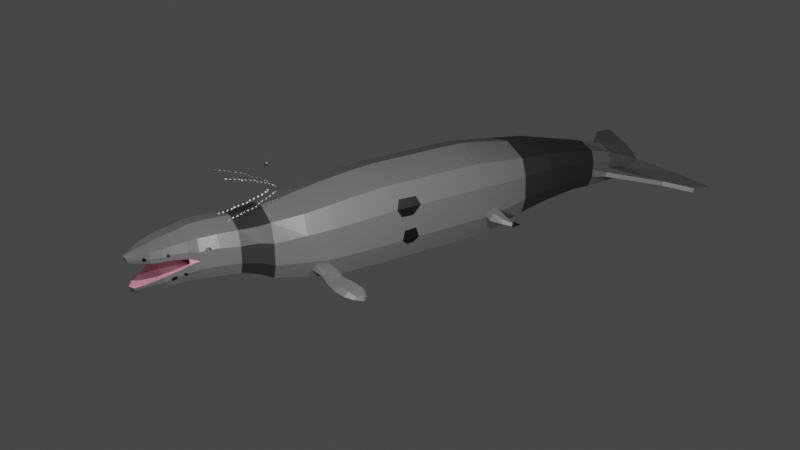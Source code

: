 # Source: Where_is_the_texture_.blend  (saved by Blender 3.2.14; exported with 4.5.12 LTS)
import bpy
from mathutils import Matrix  # noqa: F401  (used for matrix-valued properties, if any)

bpy.ops.wm.read_factory_settings(use_empty=True)
scene = bpy.context.scene
scene.name = 'Scene'

# ---- collections
col_collection = bpy.data.collections.new('Collection'); scene.collection.children.link(col_collection)

# ---- materials (node trees are filled in below, after node groups)
mat_material = bpy.data.materials.new('Material')
mat_material.alpha_threshold = 0.0
mat_material.use_transparent_shadow = False
mat_material.line_color = (0.0, 0.0, 0.0, 1.0)
mat_material_001 = bpy.data.materials.new('Material.001')
mat_material_001.use_transparent_shadow = False
mat_material_002 = bpy.data.materials.new('Material.002')
mat_material_002.use_transparent_shadow = False
mat_material_005 = bpy.data.materials.new('Material.005')
mat_material_005.use_transparent_shadow = False
mat_material_003 = bpy.data.materials.new('Material.003')
mat_material_003.use_transparent_shadow = False
mat_material_004 = bpy.data.materials.new('Material.004')
mat_material_004.use_transparent_shadow = False

# ---- material node trees
mat_material.use_nodes = True; mat_material.node_tree.nodes.clear()
_N = mat_material.node_tree.nodes; _L = mat_material.node_tree.links
n0 = _N.new('ShaderNodeOutputMaterial'); n0.name = 'Material Output'; n0.location = (300, 300)
n1 = _N.new('ShaderNodeBsdfPrincipled'); n1.name = 'Principled BSDF'; n1.location = (10, 300)
n1.distribution = 'GGX'
n1.subsurface_method = 'RANDOM_WALK_SKIN'
n1.inputs[0].default_value = (0.1055, 0.1055, 0.1055, 1.0)
n1.inputs[2].default_value = 0.4
n1.inputs[3].default_value = 1.45
n1.inputs[27].default_value = (0.0, 0.0, 0.0, 1.0)
n1.inputs[28].default_value = 1.0
_L.new(n1.outputs[0], n0.inputs[0])
n0.is_active_output = True
mat_material_001.use_nodes = True; mat_material_001.node_tree.nodes.clear()
_N = mat_material_001.node_tree.nodes; _L = mat_material_001.node_tree.links
n0 = _N.new('ShaderNodeBsdfPrincipled'); n0.name = 'Principled BSDF'; n0.location = (10, 300)
n0.distribution = 'GGX'
n0.subsurface_method = 'RANDOM_WALK_SKIN'
n0.inputs[0].default_value = (0.0, 0.0, 0.0, 1.0)
n0.inputs[3].default_value = 1.45
n0.inputs[27].default_value = (0.0, 0.0, 0.0, 1.0)
n0.inputs[28].default_value = 1.0
n1 = _N.new('ShaderNodeOutputMaterial'); n1.name = 'Material Output'; n1.location = (300, 300)
_L.new(n0.outputs[0], n1.inputs[0])
n1.is_active_output = True
mat_material_002.use_nodes = True; mat_material_002.node_tree.nodes.clear()
_N = mat_material_002.node_tree.nodes; _L = mat_material_002.node_tree.links
n0 = _N.new('ShaderNodeBsdfPrincipled'); n0.name = 'Principled BSDF'; n0.location = (10, 300)
n0.distribution = 'GGX'
n0.subsurface_method = 'RANDOM_WALK_SKIN'
n0.inputs[0].default_value = (0.5717, 0.2196, 0.2989, 1.0)
n0.inputs[3].default_value = 1.45
n0.inputs[27].default_value = (0.0, 0.0, 0.0, 1.0)
n0.inputs[28].default_value = 1.0
n1 = _N.new('ShaderNodeOutputMaterial'); n1.name = 'Material Output'; n1.location = (300, 300)
_L.new(n0.outputs[0], n1.inputs[0])
n1.is_active_output = True
mat_material_005.use_nodes = True; mat_material_005.node_tree.nodes.clear()
_N = mat_material_005.node_tree.nodes; _L = mat_material_005.node_tree.links
n0 = _N.new('ShaderNodeBsdfPrincipled'); n0.name = 'Principled BSDF'; n0.location = (10, 300)
n0.distribution = 'GGX'
n0.subsurface_method = 'RANDOM_WALK_SKIN'
n0.inputs[0].default_value = (0.01718, 0.01718, 0.01718, 1.0)
n0.inputs[3].default_value = 1.45
n0.inputs[27].default_value = (0.0, 0.0, 0.0, 1.0)
n0.inputs[28].default_value = 1.0
n1 = _N.new('ShaderNodeOutputMaterial'); n1.name = 'Material Output'; n1.location = (300, 300)
_L.new(n0.outputs[0], n1.inputs[0])
n1.is_active_output = True
mat_material_003.use_nodes = True; mat_material_003.node_tree.nodes.clear()
_N = mat_material_003.node_tree.nodes; _L = mat_material_003.node_tree.links
n0 = _N.new('ShaderNodeBsdfPrincipled'); n0.name = 'Principled BSDF'; n0.location = (10, 300)
n0.distribution = 'GGX'
n0.subsurface_method = 'RANDOM_WALK_SKIN'
n0.inputs[0].default_value = (0.0, 0.0, 0.0, 1.0)
n0.inputs[3].default_value = 1.45
n0.inputs[27].default_value = (0.0, 0.0, 0.0, 1.0)
n0.inputs[28].default_value = 1.0
n1 = _N.new('ShaderNodeOutputMaterial'); n1.name = 'Material Output'; n1.location = (300, 300)
_L.new(n0.outputs[0], n1.inputs[0])
n1.is_active_output = True
mat_material_004.use_nodes = True; mat_material_004.node_tree.nodes.clear()
_N = mat_material_004.node_tree.nodes; _L = mat_material_004.node_tree.links
n0 = _N.new('ShaderNodeBsdfPrincipled'); n0.name = 'Principled BSDF'; n0.location = (10, 300)
n0.distribution = 'GGX'
n0.subsurface_method = 'RANDOM_WALK_SKIN'
n0.inputs[0].default_value = (1.0, 1.0, 1.0, 1.0)
n0.inputs[3].default_value = 1.45
n0.inputs[27].default_value = (0.0, 0.0, 0.0, 1.0)
n0.inputs[28].default_value = 1.0
n1 = _N.new('ShaderNodeOutputMaterial'); n1.name = 'Material Output'; n1.location = (300, 300)
_L.new(n0.outputs[0], n1.inputs[0])
n1.is_active_output = True

# ---- world
world_world = bpy.data.worlds.new('World'); scene.world = world_world
world_world.use_nodes = True; world_world.node_tree.nodes.clear()
_N = world_world.node_tree.nodes; _L = world_world.node_tree.links
n0 = _N.new('ShaderNodeOutputWorld'); n0.name = 'World Output'; n0.location = (300, 300)
n1 = _N.new('ShaderNodeBackground'); n1.name = 'Background'; n1.location = (10, 300)
n1.inputs[0].default_value = (0.05088, 0.05088, 0.05088, 1.0)
_L.new(n1.outputs[0], n0.inputs[0])
n0.is_active_output = True
world_world.color = (0.05088, 0.05088, 0.05088)
world_world.use_sun_shadow = False
world_world.sun_shadow_jitter_overblur = 0.0

# ---- cameras
cam_camera = bpy.data.cameras.new('Camera')
cam_camera.clip_end = 100.0
cam_camera.ortho_scale = 7.314

# ---- lights
light_light = bpy.data.lights.new('Light', 'POINT')
light_light.transmission_factor = 0.0
light_light.energy = 1000.0
light_light.shadow_soft_size = 0.1
light_light.shadow_maximum_resolution = 0.006
light_light.use_absolute_resolution = True
light_light_001 = bpy.data.lights.new('Light.001', 'POINT')
light_light_001.transmission_factor = 0.0
light_light_001.energy = 1000.0
light_light_001.shadow_soft_size = 0.1
light_light_001.shadow_maximum_resolution = 0.006
light_light_001.use_absolute_resolution = True
light_light_002 = bpy.data.lights.new('Light.002', 'POINT')
light_light_002.transmission_factor = 0.0
light_light_002.energy = 1000.0
light_light_002.shadow_soft_size = 0.1
light_light_002.shadow_maximum_resolution = 0.006
light_light_002.use_absolute_resolution = True

# ---- meshes
me_cube = bpy.data.meshes.new('Cube')
me_cube.from_pydata([(0.4986, -2.418, 0.5638), (0.4986, -2.418, -0.5323), (0.4015, -2.918, 0.4879), (0.4015, -2.914, -0.4738), (0.6164, -2.418, 0.2464), (0.6164, -2.418, -0.2149), (0.5, -2.914, 0.177), (0.5, -2.914, -0.2085), (0.0, -2.418, -0.6762), (0.0, -2.918, 0.6082), (0.0, -2.914, -0.5941), (0.0, -2.418, 0.7077), (0.5187, -1.431, -0.6049), (0.5187, -1.483, 0.6994), (0.5129, -1.945, 0.6362), (0.5129, -1.945, -0.6047), (0.6463, -1.945, 0.2769), (0.6463, -1.945, -0.2454), (0.0, -1.945, -0.7677), (0.0, -1.945, 0.7992), (0.5215, -0.9726, -0.5891), (0.5215, -1.025, 0.7482), (0.659, -1.468, 0.3217), (0.659, -1.446, -0.2272), (0.0, -1.425, -0.7762), (0.0, -1.49, 0.8707), (0.5208, -0.3358, -0.5625), (0.5208, -0.3884, 0.7658), (0.6654, -1.01, 0.361), (0.6654, -0.9879, -0.2018), (0.0, -0.9656, -0.7647), (0.0, -1.032, 0.9238), (0.5202, 0.2384, -0.5363), (0.5202, 0.1861, 0.7851), (0.6637, -0.3732, 0.3812), (0.6637, -0.3511, -0.1779), (0.0, -0.3289, -0.7369), (0.0, -0.3953, 0.9403), (0.5186, 0.6625, -0.5101), (0.5186, 0.6109, 0.7925), (0.6624, 0.2013, 0.4025), (0.6624, 0.2233, -0.1537), (0.0, 0.2453, -0.7098), (0.0, 0.1793, 0.9586), (0.6587, 0.6258, 0.4153), (0.6587, 0.6475, -0.1329), (0.0, 0.6692, -0.6811), (0.0, 0.6041, 0.9635), (0.491, 1.518, -0.2931), (0.491, 1.478, 0.7061), (0.5087, 1.079, -0.4365), (0.5087, 1.032, 0.7521), (0.6366, 1.046, 0.4079), (0.6366, 1.066, -0.09234), (0.0, 1.085, -0.5926), (0.0, 1.026, 0.9082), (0.4344, 2.05, -0.2047), (0.4394, 2.016, 0.658), (0.5986, 1.49, 0.4167), (0.5986, 1.506, -0.003774), (0.0, 1.523, -0.4243), (0.0, 1.473, 0.8373), (0.3266, 2.658, -0.1833), (0.3308, 2.629, 0.5377), (0.5298, 2.04, 0.4082), (0.5276, 2.054, 0.04515), (0.0, 2.008, -0.3179), (0.0, 1.965, 0.7713), (0.2765, 3.023, -0.2129), (0.2727, 3.049, 0.4516), (0.4063, 2.649, 0.3289), (0.4046, 2.661, 0.02548), (0.0, 2.617, -0.278), (0.0, 2.581, 0.6324), (0.2026, 3.421, -0.241), (0.1966, 3.461, 0.3287), (0.3445, 3.052, 0.2592), (0.3461, 3.041, -0.02045), (0.0, 2.975, -0.3001), (0.0, 3.007, 0.5389), (0.09475, 3.766, -0.2762), (0.09022, 3.836, 0.148), (0.2591, 3.459, 0.1638), (0.2616, 3.442, -0.07603), (0.0, 3.415, -0.3158), (0.0, 3.466, 0.4035), (0.0, 4.277, -0.05883), (0.1372, 3.822, 0.02459), (0.1392, 3.793, -0.1539), (0.0, 3.756, -0.3318), (0.0, 3.844, 0.2038), (0.0, -3.42, -0.364), (0.0, -3.123, -0.4733), (0.0, -3.123, 0.5694), (0.4729, -3.123, -0.1257), (0.4729, -3.123, 0.2219), (0.3841, -3.123, -0.3649), (0.3841, -3.123, 0.461), (0.0, -3.424, 0.5513), (0.4322, -3.42, -0.07108), (0.4322, -3.42, 0.2219), (0.3574, -3.42, -0.2726), (0.3574, -3.424, 0.4599), (0.0, -3.749, -0.3287), (0.0, -3.749, 0.5672), (0.4382, -3.749, -0.03003), (0.4382, -3.749, 0.2686), (0.3619, -3.749, -0.2355), (0.3619, -3.749, 0.4741), (0.0, -4.057, -0.3032), (0.0, -4.057, 0.5576), (0.4297, -4.057, -0.01627), (0.4297, -4.057, 0.2707), (0.3564, -4.057, -0.2137), (0.3564, -4.057, 0.4681), (0.6164, -2.418, 0.01575), (0.5, -2.914, -0.01575), (0.6463, -1.945, 0.01575), (0.659, -1.457, 0.04725), (0.6654, -0.999, 0.07958), (0.6637, -0.3621, 0.1017), (0.6624, 0.2123, 0.1244), (0.6587, 0.6367, 0.1412), (0.6366, 1.056, 0.1578), (0.5986, 1.498, 0.2065), (0.5287, 2.047, 0.2267), (0.4055, 2.655, 0.1772), (0.3453, 3.047, 0.1194), (0.2603, 3.45, 0.04386), (0.1382, 3.808, -0.06468), (0.4729, -3.123, 0.04806), (0.4322, -3.42, 0.0754), (0.4382, -3.749, 0.1193), (0.0, -4.057, 0.1272), (0.4297, -4.057, 0.1272), (0.0, -5.061, -0.3138), (0.0, -4.173, -0.296), (0.4009, -4.2, -0.04699), (0.3369, -4.182, -0.2183), (0.0, -4.213, 0.07754), (0.4009, -4.213, 0.07754), (0.0, -4.323, -0.2921), (0.3595, -4.344, -0.09192), (0.308, -4.329, -0.2297), (0.0, -4.355, 0.008175), (0.3595, -4.355, 0.008175), (0.0, -4.565, -0.3145), (0.329, -4.583, -0.1467), (0.2859, -4.571, -0.2622), (0.0, -4.592, -0.06283), (0.329, -4.592, -0.06283), (0.0, -4.823, -0.3508), (0.2027, -4.835, -0.2333), (0.1725, -4.827, -0.3141), (0.0, -4.833, -0.1877), (0.2027, -4.833, -0.1877), (0.0, -5.057, -0.3565), (0.1111, -5.002, -0.305), (0.1002, -4.999, -0.3344), (0.0, -5.064, -0.2683), (0.1111, -5.004, -0.2595), (0.0, -5.095, 0.2), (0.0, -4.208, 0.5152), (0.3838, -4.208, 0.2879), (0.3258, -4.208, 0.4443), (0.0, -4.208, 0.1743), (0.3838, -4.208, 0.1743), (0.0, -4.29, 0.4912), (0.3693, -4.29, 0.2842), (0.3164, -4.29, 0.4266), (0.0, -4.29, 0.1808), (0.3693, -4.29, 0.1808), (0.0, -4.433, 0.4649), (0.3438, -4.433, 0.2852), (0.2979, -4.433, 0.4088), (0.0, -4.433, 0.1953), (0.3438, -4.433, 0.1953), (0.0, -4.557, 0.4277), (0.3225, -4.577, 0.2685), (0.2813, -4.576, 0.378), (0.0, -4.553, 0.189), (0.3226, -4.576, 0.189), (0.0, -4.737, 0.38), (0.2806, -4.756, 0.2464), (0.246, -4.754, 0.3383), (0.0, -4.734, 0.1795), (0.2807, -4.755, 0.1795), (0.0, -4.912, 0.3212), (0.1562, -4.929, 0.2171), (0.1292, -4.928, 0.2888), (0.0, -4.909, 0.1651), (0.1563, -4.928, 0.1651), (0.0, -5.096, 0.2582), (0.0852, -5.054, 0.2), (0.07012, -5.053, 0.24), (0.0, -5.095, 0.1709), (0.08524, -5.054, 0.1709), (0.4037, 3.277, -0.03466), (0.4029, 3.303, 0.03927), (1.03, 4.038, -0.1094), (1.029, 4.064, -0.03544), (1.421, 4.395, -0.151), (1.42, 4.42, -0.07702), (1.159, 4.654, -0.1812), (1.158, 4.679, -0.1072), (0.6948, 4.546, -0.1686), (0.694, 4.572, -0.09467), (0.352, 4.422, -0.1542), (0.3512, 4.448, -0.08023), (1.449, 4.743, -0.1016), (1.45, 4.717, -0.1756), (1.225, 4.242, -0.05623), (1.225, 4.216, -0.1302), (0.4312, -3.975, 0.2799), (0.4342, -3.866, 0.2791), (0.4317, -3.959, 0.2423), (0.4347, -3.875, 0.2401), (0.42, -3.889, 0.3159), (0.418, -3.948, 0.3174), (0.3941, -3.936, 0.2719), (0.3951, -3.901, 0.2717), (0.3943, -3.931, 0.2596), (0.3952, -3.903, 0.2589), (0.3905, -3.908, 0.2836), (0.3898, -3.927, 0.2841), (0.5913, 0.2309, -0.345), (0.5922, -0.3434, -0.3702), (0.5935, -0.9802, -0.3954), (0.5796, -1.945, -0.4251), (0.5889, -1.439, -0.4161), (0.4507, -2.914, -0.3412), (0.5575, -2.418, -0.3736), (0.5887, 0.655, -0.3215), (0.5448, 1.512, -0.1484), (0.5727, 1.072, -0.2644), (0.481, 2.052, -0.07975), (0.3656, 2.659, -0.07891), (0.2321, 3.431, -0.1585), (0.3113, 3.032, -0.1167), (0.117, 3.78, -0.2151), (0.4285, -3.123, -0.2453), (0.3948, -3.42, -0.1719), (0.4001, -3.749, -0.1328), (0.3931, -4.057, -0.115), (0.3689, -4.191, -0.1327), (0.3337, -4.337, -0.1608), (0.3074, -4.577, -0.2044), (0.1876, -4.831, -0.2737), (0.0, -5.059, -0.3352), (0.1056, -5.0, -0.3197), (0.5604, -2.356, -0.3803), (0.5761, -2.021, -0.4168), (0.6096, -2.081, -0.3125), (0.5977, -2.288, -0.296), (0.5356, -2.313, -0.4572), (0.5411, -2.117, -0.4883), (0.8524, -2.285, -0.3883), (0.8011, -1.965, -0.4007), (0.818, -2.023, -0.3397), (0.8492, -2.221, -0.3357), (0.8402, -2.244, -0.4332), (0.8094, -2.057, -0.4463), (0.6395, 1.011, -0.09766), (0.6539, 0.7382, -0.1241), (0.6428, 0.9453, 0.0003265), (0.6509, 0.7915, -0.007), (0.6154, 0.8079, -0.2121), (0.6088, 0.9581, -0.1938), (1.02, -2.29, -0.4202), (0.9689, -1.97, -0.4326), (0.9858, -2.028, -0.3717), (1.017, -2.226, -0.3677), (1.008, -2.249, -0.4652), (0.9772, -2.062, -0.4783), (1.271, -2.267, -0.4315), (1.206, -1.86, -0.4472), (1.227, -1.934, -0.3697), (1.267, -2.185, -0.3646), (1.255, -2.215, -0.4886), (1.216, -1.977, -0.5053), (1.454, -2.205, -0.44), (1.391, -1.81, -0.4552), (1.412, -1.882, -0.3801), (1.45, -2.125, -0.3752), (1.439, -2.154, -0.4953), (1.401, -1.923, -0.5115), (1.588, -2.114, -0.4474), (1.548, -1.863, -0.4571), (1.561, -1.908, -0.4094), (1.586, -2.063, -0.4063), (1.579, -2.081, -0.4826), (1.554, -1.935, -0.4929), (1.683, -1.976, -0.4544), (0.7457, 1.006, -0.1296), (0.7601, 0.7334, -0.1561), (0.749, 0.9405, -0.03163), (0.7571, 0.7867, -0.03896), (0.7215, 0.8032, -0.2441), (0.715, 0.9534, -0.2258), (0.8562, 1.029, -0.1646), (0.9103, 0.874, -0.1805), (0.8691, 0.9916, -0.1058), (0.8996, 0.9042, -0.1102), (0.8764, 0.9078, -0.2334), (0.8473, 0.9933, -0.2224), (0.9303, 1.088, -0.198), (1.006, 1.008, -0.2086), (0.9484, 1.069, -0.1585), (0.9911, 1.024, -0.1614), (0.9759, 1.02, -0.2441), (0.9346, 1.064, -0.2367), (1.015, 1.172, -0.2109), (0.2479, -4.801, 0.2387), (0.2017, -4.866, 0.2278), (0.2204, -4.824, 0.2639), (0.1988, -4.853, 0.2602), (0.2099, -4.854, 0.205), (0.2354, -4.818, 0.2099), (0.3379, -4.473, 0.2806), (0.3297, -4.529, 0.2741), (0.3201, -4.517, 0.3049), (0.324, -4.495, 0.3058), (0.3375, -4.476, 0.259), (0.3325, -4.51, 0.2457), (0.3881, -4.245, -0.06088), (0.3715, -4.302, -0.0789), (0.3796, -4.278, -0.03906), (0.3689, -4.314, -0.05585), (0.3668, -4.273, -0.1032), (0.3838, -4.232, -0.07722), (0.3532, -4.393, -0.1031), (0.3398, -4.498, -0.1273), (0.3437, -4.471, -0.0879), (0.3508, -4.415, -0.07875), (0.339, -4.416, -0.1383), (0.3303, -4.474, -0.1551), (0.6641, -0.4988, 0.3772), (0.6652, -0.9142, 0.364), (0.6108, -0.5641, 0.5191), (0.608, -0.8649, 0.5191), (0.665, -0.8375, 0.2238), (0.6644, -0.6297, 0.2183), (0.665, -0.8201, -0.1955), (0.6642, -0.5271, -0.1845), (0.6263, -0.7336, -0.2958), (0.6263, -0.6078, -0.2903), (0.6643, -0.5805, -0.01138), (0.6648, -0.7774, -0.02779)], [], [(8, 1, 3, 10), (4, 0, 2, 6), (153, 247, 249, 158), (0, 4, 16, 14), (1, 8, 18, 15), (231, 5, 7, 230), (115, 4, 6, 116), (116, 6, 95, 130), (2, 9, 93, 97), (6, 2, 97, 95), (0, 11, 9, 2), (15, 18, 24, 12), (19, 14, 13, 25), (117, 17, 23, 118), (115, 5, 17, 117), (11, 0, 14, 19), (12, 24, 30, 20), (25, 13, 21, 31), (118, 23, 29, 119), (14, 16, 22, 13), (228, 15, 12, 229), (21, 28, 337, 339, 338, 336, 34, 27), (20, 30, 36, 26), (119, 29, 342, 347, 346, 343, 35, 120), (13, 22, 28, 21), (229, 12, 20, 227), (27, 34, 40, 33), (26, 36, 42, 32), (120, 35, 41, 121), (31, 21, 27, 37), (227, 20, 26, 226), (32, 42, 46, 38), (43, 33, 39, 47), (121, 41, 45, 122), (37, 27, 33, 43), (226, 26, 32, 225), (232, 38, 50, 234), (39, 44, 52, 51), (38, 46, 54, 50), (33, 40, 44, 39), (225, 32, 38, 232), (123, 53, 59, 124), (234, 50, 48, 233), (51, 52, 58, 49), (122, 45, 263, 265, 264, 262, 53, 123), (47, 39, 51, 55), (61, 49, 57, 67), (124, 59, 65, 125), (49, 58, 64, 57), (55, 51, 49, 61), (50, 54, 60, 48), (125, 65, 71, 126), (235, 56, 62, 236), (57, 64, 70, 63), (48, 60, 66, 56), (233, 48, 56, 235), (126, 71, 77, 127), (236, 62, 68, 238), (63, 70, 76, 69), (67, 57, 63, 73), (56, 66, 72, 62), (238, 68, 74, 237), (69, 76, 82, 75), (73, 63, 69, 79), (62, 72, 78, 68), (200, 129, 128, 198), (237, 74, 80, 239), (75, 82, 87, 81), (79, 69, 75, 85), (68, 78, 84, 74), (87, 129, 86), (88, 239, 80, 86), (81, 87, 86), (85, 75, 81, 90), (74, 84, 89, 80), (10, 3, 96, 92), (97, 93, 98, 102), (95, 97, 102, 100), (90, 81, 86), (80, 89, 86), (240, 94, 99, 241), (230, 7, 94, 240), (241, 99, 105, 242), (131, 100, 106, 132), (91, 101, 107, 103), (92, 96, 101, 91), (130, 95, 100, 131), (103, 107, 113, 109), (108, 104, 110, 114), (106, 108, 217, 214), (100, 102, 108, 106), (102, 98, 104, 108), (133, 134, 166, 165), (111, 134, 140, 137), (114, 110, 162, 164), (132, 216, 215, 134), (242, 105, 111, 243), (105, 132, 134, 111), (109, 113, 138, 136), (94, 130, 131, 99), (99, 131, 132, 105), (82, 128, 129, 87), (76, 127, 128, 82), (70, 126, 127, 76), (64, 125, 126, 70), (58, 124, 125, 64), (44, 122, 123, 52), (52, 123, 124, 58), (40, 121, 122, 44), (34, 120, 121, 40), (28, 119, 120, 34, 336, 341, 340, 337), (22, 118, 119, 28), (16, 117, 118, 22), (7, 116, 130, 94), (5, 115, 116, 7), (231, 1, 15, 228, 251, 255, 254, 250), (137, 140, 145, 142, 325, 327, 326, 324), (244, 137, 324, 329, 328, 325, 142, 245), (243, 111, 137, 244), (134, 133, 139, 140), (142, 145, 150, 147, 331, 332, 333, 330), (245, 142, 330, 334, 335, 331, 147, 246), (140, 139, 144, 145), (136, 138, 143, 141), (246, 147, 152, 247), (146, 148, 153, 151), (145, 144, 149, 150), (141, 143, 148, 146), (151, 153, 158, 156), (155, 154, 159, 160), (147, 150, 155, 152), (150, 149, 154, 155), (249, 157, 135, 248), (157, 160, 159, 135), (247, 152, 157, 249), (152, 155, 160, 157), (163, 164, 169, 168), (166, 163, 168, 171), (134, 112, 163, 166), (112, 114, 164, 163), (168, 169, 174, 173), (171, 168, 173, 176), (165, 166, 171, 170), (164, 162, 167, 169), (173, 174, 179, 178, 319, 320, 321, 318), (176, 173, 318, 322, 323, 319, 178, 181), (170, 171, 176, 175), (169, 167, 172, 174), (181, 178, 183, 186), (179, 177, 182, 184), (175, 176, 181, 180), (174, 172, 177, 179), (186, 183, 312, 317, 316, 313, 188, 191), (184, 182, 187, 189), (178, 179, 184, 183), (180, 181, 186, 185), (189, 187, 192, 194), (190, 191, 196, 195), (183, 184, 189, 188, 313, 315, 314, 312), (185, 186, 191, 190), (193, 194, 192, 161), (196, 193, 161, 195), (191, 188, 193, 196), (188, 189, 194, 193), (77, 127, 198, 197), (197, 198, 200, 199), (212, 211, 202, 201), (210, 209, 204, 203), (203, 204, 206, 205), (205, 206, 208, 207), (207, 208, 86), (128, 198, 127), (201, 202, 209, 210), (199, 200, 211, 212), (204, 211, 200, 206), (211, 204, 209, 202), (129, 200, 206, 208), (208, 129, 86), (77, 83, 197), (83, 88, 199, 197), (88, 86, 207), (205, 207, 88, 199), (212, 203, 205, 199), (210, 203, 212, 201), (219, 221, 222, 220), (216, 214, 220, 222), (217, 218, 224, 223), (218, 114, 112, 213), (217, 108, 114, 218), (216, 132, 106, 214), (134, 215, 213, 112), (220, 223, 224, 219), (213, 215, 221, 219), (218, 213, 219, 224), (214, 217, 223, 220), (215, 216, 222, 221), (5, 231, 250, 253, 252, 251, 228, 17), (138, 244, 245, 143), (113, 243, 244, 138), (143, 245, 246, 148), (148, 246, 247, 153), (158, 249, 248, 156), (4, 115, 117, 16), (107, 242, 243, 113), (101, 241, 242, 107), (3, 230, 240, 96), (96, 240, 241, 101), (83, 237, 239, 88), (77, 238, 237, 83), (71, 236, 238, 77), (59, 233, 235, 65), (65, 235, 236, 71), (53, 234, 233, 59), (41, 225, 232, 45), (45, 232, 234, 53, 262, 267, 266, 263), (35, 226, 225, 41), (29, 227, 226, 35, 343, 345, 344, 342), (23, 229, 227, 29), (17, 228, 229, 23), (1, 231, 230, 3), (253, 250, 256, 259), (254, 255, 261, 260), (251, 252, 258, 257), (255, 251, 257, 261), (250, 254, 260, 256), (252, 253, 259, 258), (259, 256, 268, 271), (261, 257, 269, 273), (265, 263, 294, 296), (267, 262, 293, 298), (258, 259, 271, 270), (260, 261, 273, 272), (264, 265, 296, 295), (266, 267, 298, 297), (257, 258, 270, 269), (256, 260, 272, 268), (262, 264, 295, 293), (263, 266, 297, 294), (268, 272, 278, 274), (273, 269, 275, 279), (277, 274, 280, 283), (278, 279, 285, 284), (270, 271, 277, 276), (272, 273, 279, 278), (271, 268, 274, 277), (269, 270, 276, 275), (280, 284, 290, 286), (285, 281, 287, 291), (275, 276, 282, 281), (279, 275, 281, 285), (274, 278, 284, 280), (276, 277, 283, 282), (289, 286, 292), (290, 291, 292), (282, 283, 289, 288), (284, 285, 291, 290), (283, 280, 286, 289), (281, 282, 288, 287), (287, 288, 292), (291, 287, 292), (286, 290, 292), (288, 289, 292), (298, 293, 299, 304), (293, 295, 301, 299), (302, 300, 306, 308), (303, 304, 310, 309), (294, 297, 303, 300), (295, 296, 302, 301), (297, 298, 304, 303), (296, 294, 300, 302), (307, 308, 311), (306, 309, 311), (299, 301, 307, 305), (304, 299, 305, 310), (300, 303, 309, 306), (301, 302, 308, 307), (309, 310, 311), (308, 306, 311), (305, 307, 311), (310, 305, 311), (312, 314, 315, 313), (313, 316, 317, 312), (318, 321, 320, 319), (319, 323, 322, 318), (324, 326, 327, 325), (325, 328, 329, 324), (330, 333, 332, 331), (331, 335, 334, 330), (336, 338, 339, 337), (337, 340, 341, 336), (342, 344, 345, 343), (343, 346, 347, 342), (140, 134, 166)])
me_cube.polygons.foreach_set('material_index', [0, 0, 0, 0, 0, 0, 0, 3, 3, 3, 0, 0, 0, 0, 0, 0, 0, 0, 0, 0, 0, 0, 0, 0, 0, 0, 0, 0, 0, 0, 0, 0, 0, 0, 0, 0, 0, 0, 0, 0, 0, 0, 0, 0, 0, 0, 3, 3, 3, 0, 0, 3, 3, 3, 3, 3, 3, 3, 3, 3, 3, 0, 0, 3, 3, 0, 0, 0, 0, 0, 0, 0, 0, 0, 0, 3, 3, 3, 0, 0, 3, 3, 0, 0, 0, 3, 3, 0, 0, 0, 0, 0, 2, 0, 0, 0, 0, 0, 0, 3, 0, 0, 0, 3, 3, 3, 0, 0, 0, 0, 0, 0, 0, 3, 0, 0, 0, 0, 0, 2, 0, 0, 2, 0, 0, 0, 2, 0, 0, 2, 0, 2, 0, 0, 0, 0, 0, 0, 0, 0, 0, 0, 2, 0, 0, 0, 2, 0, 0, 0, 2, 0, 0, 0, 0, 2, 0, 2, 0, 2, 0, 0, 0, 0, 0, 0, 0, 0, 0, 0, 0, 0, 0, 0, 0, 0, 0, 0, 0, 0, 0, 0, 0, 0, 0, 0, 0, 0, 0, 0, 0, 0, 0, 0, 0, 0, 0, 0, 0, 0, 0, 0, 0, 0, 0, 3, 3, 0, 0, 3, 3, 3, 0, 0, 0, 0, 0, 0, 0, 0, 0, 0, 0, 0, 0, 0, 0, 0, 0, 0, 0, 0, 0, 0, 0, 0, 0, 0, 0, 0, 0, 0, 0, 0, 0, 0, 0, 0, 0, 0, 0, 0, 0, 0, 0, 0, 0, 0, 0, 0, 0, 0, 0, 0, 0, 0, 0, 0, 0, 0, 1, 1, 0, 0, 0, 0, 1, 1, 1, 1, 1, 1, 1, 1, 1, 1, 1, 1, 1, 1, 1, 1, 2])
_uv = me_cube.uv_layers.new(name='UVMap')
_uv.uv.foreach_set('vector', [0.25, 0.5, 0.375, 0.5, 0.375, 0.75, 0.25, 0.75, 0.5417, 0.5, 0.625, 0.5, 0.625, 0.75, 0.5417, 0.75, 0.375, 0.75, 0.4167, 0.75, 0.4167, 0.75, 0.375, 0.75, 0.625, 0.5, 0.5417, 0.5, 0.5417, 0.5, 0.625, 0.5, 0.375, 0.5, 0.25, 0.5, 0.25, 0.5, 0.375, 0.5, 0.4167, 0.5, 0.4583, 0.5, 0.4583, 0.75, 0.4167, 0.75, 0.5, 0.5, 0.5417, 0.5, 0.5417, 0.75, 0.5, 0.75, 0.5, 0.75, 0.5417, 0.75, 0.5417, 0.75, 0.5, 0.75, 0.625, 0.75, 0.75, 0.75, 0.75, 0.75, 0.625, 0.75, 0.5417, 0.75, 0.625, 0.75, 0.625, 0.75, 0.5417, 0.75, 0.625, 0.5, 0.75, 0.5, 0.75, 0.75, 0.625, 0.75, 0.375, 0.5, 0.25, 0.5, 0.25, 0.5, 0.375, 0.5, 0.75, 0.5, 0.625, 0.5, 0.625, 0.5, 0.75, 0.5, 0.5, 0.5, 0.4583, 0.5, 0.4583, 0.5, 0.5, 0.5, 0.5, 0.5, 0.4583, 0.5, 0.4583, 0.5, 0.5, 0.5, 0.75, 0.5, 0.625, 0.5, 0.625, 0.5, 0.75, 0.5, 0.375, 0.5, 0.25, 0.5, 0.25, 0.5, 0.375, 0.5, 0.75, 0.5, 0.625, 0.5, 0.625, 0.5, 0.75, 0.5, 0.5, 0.5, 0.4583, 0.5, 0.4583, 0.5, 0.5, 0.5, 0.625, 0.5, 0.5417, 0.5, 0.5417, 0.5, 0.625, 0.5, 0.4167, 0.5, 0.375, 0.5, 0.375, 0.5, 0.4167, 0.5, 0.625, 0.5, 0.5417, 0.5, 0.5417, 0.5, 0.5747, 0.5, 0.5728, 0.5, 0.5417, 0.5, 0.5417, 0.5, 0.625, 0.5, 0.375, 0.5, 0.25, 0.5, 0.25, 0.5, 0.375, 0.5, 0.5, 0.5, 0.4583, 0.5, 0.4583, 0.5, 0.4829, 0.5, 0.4843, 0.5, 0.4583, 0.5, 0.4583, 0.5, 0.5, 0.5, 0.625, 0.5, 0.5417, 0.5, 0.5417, 0.5, 0.625, 0.5, 0.4167, 0.5, 0.375, 0.5, 0.375, 0.5, 0.4167, 0.5, 0.625, 0.5, 0.5417, 0.5, 0.5417, 0.5, 0.625, 0.5, 0.375, 0.5, 0.25, 0.5, 0.25, 0.5, 0.375, 0.5, 0.5, 0.5, 0.4583, 0.5, 0.4583, 0.5, 0.5, 0.5, 0.75, 0.5, 0.625, 0.5, 0.625, 0.5, 0.75, 0.5, 0.4167, 0.5, 0.375, 0.5, 0.375, 0.5, 0.4167, 0.5, 0.375, 0.5, 0.25, 0.5, 0.25, 0.5, 0.375, 0.5, 0.75, 0.5, 0.625, 0.5, 0.625, 0.5, 0.75, 0.5, 0.5, 0.5, 0.4583, 0.5, 0.4583, 0.5, 0.5, 0.5, 0.75, 0.5, 0.625, 0.5, 0.625, 0.5, 0.75, 0.5, 0.4167, 0.5, 0.375, 0.5, 0.375, 0.5, 0.4167, 0.5, 0.4167, 0.5, 0.375, 0.5, 0.375, 0.5, 0.4167, 0.5, 0.625, 0.5, 0.5417, 0.5, 0.5417, 0.5, 0.625, 0.5, 0.375, 0.5, 0.25, 0.5, 0.25, 0.5, 0.375, 0.5, 0.625, 0.5, 0.5417, 0.5, 0.5417, 0.5, 0.625, 0.5, 0.4167, 0.5, 0.375, 0.5, 0.375, 0.5, 0.4167, 0.5, 0.5, 0.5, 0.4583, 0.5, 0.4583, 0.5, 0.5, 0.5, 0.4167, 0.5, 0.375, 0.5, 0.375, 0.5, 0.4167, 0.5, 0.625, 0.5, 0.5417, 0.5, 0.5417, 0.5, 0.625, 0.5, 0.5, 0.5, 0.4583, 0.5, 0.4583, 0.5, 0.4758, 0.5, 0.4752, 0.5, 0.4583, 0.5, 0.4583, 0.5, 0.5, 0.5, 0.75, 0.5, 0.625, 0.5, 0.625, 0.5, 0.75, 0.5, 0.75, 0.5, 0.625, 0.5, 0.625, 0.5, 0.75, 0.5, 0.5, 0.5, 0.4583, 0.5, 0.4583, 0.5, 0.5, 0.5, 0.625, 0.5, 0.5417, 0.5, 0.5417, 0.5, 0.625, 0.5, 0.75, 0.5, 0.625, 0.5, 0.625, 0.5, 0.75, 0.5, 0.375, 0.5, 0.25, 0.5, 0.25, 0.5, 0.375, 0.5, 0.5, 0.5, 0.4583, 0.5, 0.4583, 0.5, 0.5, 0.5, 0.4167, 0.5, 0.375, 0.5, 0.375, 0.5, 0.4167, 0.5, 0.625, 0.5, 0.5417, 0.5, 0.5417, 0.5, 0.625, 0.5, 0.375, 0.5, 0.25, 0.5, 0.25, 0.5, 0.375, 0.5, 0.4167, 0.5, 0.375, 0.5, 0.375, 0.5, 0.4167, 0.5, 0.5, 0.5, 0.4583, 0.5, 0.4583, 0.5, 0.5, 0.5, 0.4167, 0.5, 0.375, 0.5, 0.375, 0.5, 0.4167, 0.5, 0.625, 0.5, 0.5417, 0.5, 0.5417, 0.5, 0.625, 0.5, 0.75, 0.5, 0.625, 0.5, 0.625, 0.5, 0.75, 0.5, 0.375, 0.5, 0.25, 0.5, 0.25, 0.5, 0.375, 0.5, 0.4167, 0.5, 0.375, 0.5, 0.375, 0.5, 0.4167, 0.5, 0.625, 0.5, 0.5417, 0.5, 0.5417, 0.5, 0.625, 0.5, 0.75, 0.5, 0.625, 0.5, 0.625, 0.5, 0.75, 0.5, 0.375, 0.5, 0.25, 0.5, 0.25, 0.5, 0.375, 0.5, 0.5, 0.5, 0.5, 0.5, 0.5, 0.5, 0.5, 0.5, 0.4167, 0.5, 0.375, 0.5, 0.375, 0.5, 0.4167, 0.5, 0.625, 0.5, 0.5417, 0.5, 0.5417, 0.5, 0.625, 0.5, 0.75, 0.5, 0.625, 0.5, 0.625, 0.5, 0.75, 0.5, 0.375, 0.5, 0.25, 0.5, 0.25, 0.5, 0.375, 0.5, 0.5417, 0.5, 0.5, 0.5, 0.5417, 0.5, 0.4583, 0.5, 0.4167, 0.5, 0.375, 0.5, 0.4583, 0.5, 0.625, 0.5, 0.5417, 0.5, 0.625, 0.5, 0.75, 0.5, 0.625, 0.5, 0.625, 0.5, 0.75, 0.5, 0.375, 0.5, 0.25, 0.5, 0.25, 0.5, 0.375, 0.5, 0.25, 0.75, 0.375, 0.75, 0.375, 0.75, 0.25, 0.75, 0.625, 0.75, 0.75, 0.75, 0.75, 0.75, 0.625, 0.75, 0.5417, 0.75, 0.625, 0.75, 0.625, 0.75, 0.5417, 0.75, 0.75, 0.5, 0.625, 0.5, 0.75, 0.5, 0.375, 0.5, 0.25, 0.5, 0.375, 0.5, 0.4167, 0.75, 0.4583, 0.75, 0.4583, 0.75, 0.4167, 0.75, 0.4167, 0.75, 0.4583, 0.75, 0.4583, 0.75, 0.4167, 0.75, 0.4167, 0.75, 0.4583, 0.75, 0.4583, 0.75, 0.4167, 0.75, 0.5, 0.75, 0.5417, 0.75, 0.5417, 0.75, 0.5, 0.75, 0.25, 0.75, 0.375, 0.75, 0.375, 0.75, 0.25, 0.75, 0.25, 0.75, 0.375, 0.75, 0.375, 0.75, 0.25, 0.75, 0.5, 0.75, 0.5417, 0.75, 0.5417, 0.75, 0.5, 0.75, 0.25, 0.75, 0.375, 0.75, 0.375, 0.75, 0.25, 0.75, 0.625, 0.75, 0.75, 0.75, 0.75, 0.75, 0.625, 0.75, 0.5417, 0.75, 0.625, 0.75, 0.5568, 0.75, 0.5417, 0.75, 0.5417, 0.75, 0.625, 0.75, 0.625, 0.75, 0.5417, 0.75, 0.625, 0.75, 0.75, 0.75, 0.75, 0.75, 0.625, 0.75, 0.5, 0.875, 0.5, 0.75, 0.5, 0.75, 0.5, 0.875, 0.4583, 0.75, 0.5, 0.75, 0.5, 0.75, 0.4583, 0.75, 0.625, 0.75, 0.75, 0.75, 0.75, 0.75, 0.625, 0.75, 0.5, 0.75, 0.5304, 0.75, 0.5309, 0.75, 0.5, 0.75, 0.4167, 0.75, 0.4583, 0.75, 0.4583, 0.75, 0.4167, 0.75, 0.4583, 0.75, 0.5, 0.75, 0.5, 0.75, 0.4583, 0.75, 0.25, 0.75, 0.375, 0.75, 0.375, 0.75, 0.25, 0.75, 0.4583, 0.75, 0.5, 0.75, 0.5, 0.75, 0.4583, 0.75, 0.4583, 0.75, 0.5, 0.75, 0.5, 0.75, 0.4583, 0.75, 0.5417, 0.5, 0.5, 0.5, 0.5, 0.5, 0.5417, 0.5, 0.5417, 0.5, 0.5, 0.5, 0.5, 0.5, 0.5417, 0.5, 0.5417, 0.5, 0.5, 0.5, 0.5, 0.5, 0.5417, 0.5, 0.5417, 0.5, 0.5, 0.5, 0.5, 0.5, 0.5417, 0.5, 0.5417, 0.5, 0.5, 0.5, 0.5, 0.5, 0.5417, 0.5, 0.5417, 0.5, 0.5, 0.5, 0.5, 0.5, 0.5417, 0.5, 0.5417, 0.5, 0.5, 0.5, 0.5, 0.5, 0.5417, 0.5, 0.5417, 0.5, 0.5, 0.5, 0.5, 0.5, 0.5417, 0.5, 0.5417, 0.5, 0.5, 0.5, 0.5, 0.5, 0.5417, 0.5, 0.5417, 0.5, 0.5, 0.5, 0.5, 0.5, 0.5417, 0.5, 0.5417, 0.5, 0.5187, 0.5, 0.5205, 0.5, 0.5417, 0.5, 0.5417, 0.5, 0.5, 0.5, 0.5, 0.5, 0.5417, 0.5, 0.5417, 0.5, 0.5, 0.5, 0.5, 0.5, 0.5417, 0.5, 0.4583, 0.75, 0.5, 0.75, 0.5, 0.75, 0.4583, 0.75, 0.4583, 0.5, 0.5, 0.5, 0.5, 0.75, 0.4583, 0.75, 0.4167, 0.5, 0.375, 0.5, 0.375, 0.5, 0.4167, 0.5, 0.4167, 0.5, 0.3968, 0.5, 0.3982, 0.5, 0.4167, 0.5, 0.4583, 0.75, 0.5, 0.75, 0.5, 0.75, 0.4583, 0.75, 0.4583, 0.75, 0.4686, 0.75, 0.4701, 0.75, 0.4583, 0.75, 0.4167, 0.75, 0.4583, 0.75, 0.4583, 0.75, 0.4483, 0.75, 0.441, 0.75, 0.4583, 0.75, 0.4583, 0.75, 0.4167, 0.75, 0.4167, 0.75, 0.4583, 0.75, 0.4583, 0.75, 0.4167, 0.75, 0.5, 0.75, 0.5, 0.875, 0.5, 0.875, 0.5, 0.75, 0.4583, 0.75, 0.5, 0.75, 0.5, 0.75, 0.4583, 0.75, 0.4583, 0.75, 0.4731, 0.75, 0.4709, 0.75, 0.4583, 0.75, 0.4167, 0.75, 0.4583, 0.75, 0.4583, 0.75, 0.4399, 0.75, 0.4368, 0.75, 0.4583, 0.75, 0.4583, 0.75, 0.4167, 0.75, 0.5, 0.75, 0.5, 0.875, 0.5, 0.875, 0.5, 0.75, 0.25, 0.75, 0.375, 0.75, 0.375, 0.75, 0.25, 0.75, 0.4167, 0.75, 0.4583, 0.75, 0.4583, 0.75, 0.4167, 0.75, 0.25, 0.75, 0.375, 0.75, 0.375, 0.75, 0.25, 0.75, 0.5, 0.75, 0.5, 0.875, 0.5, 0.875, 0.5, 0.75, 0.25, 0.75, 0.375, 0.75, 0.375, 0.75, 0.25, 0.75, 0.25, 0.75, 0.375, 0.75, 0.375, 0.75, 0.25, 0.75, 0.5, 0.75, 0.5, 0.875, 0.5, 0.875, 0.5, 0.75, 0.4583, 0.75, 0.5, 0.75, 0.5, 0.75, 0.4583, 0.75, 0.5, 0.75, 0.5, 0.875, 0.5, 0.875, 0.5, 0.75, 0.4167, 0.75, 0.4583, 0.75, 0.4583, 0.875, 0.4167, 0.875, 0.4583, 0.75, 0.5, 0.75, 0.5, 0.875, 0.4583, 0.875, 0.4167, 0.75, 0.4583, 0.75, 0.4583, 0.75, 0.4167, 0.75, 0.4583, 0.75, 0.5, 0.75, 0.5, 0.75, 0.4583, 0.75, 0.5417, 0.75, 0.625, 0.75, 0.625, 0.75, 0.5417, 0.75, 0.5, 0.75, 0.5417, 0.75, 0.5417, 0.75, 0.5, 0.75, 0.5, 0.75, 0.5417, 0.75, 0.5417, 0.75, 0.5, 0.75, 0.5417, 0.75, 0.625, 0.75, 0.625, 0.75, 0.5417, 0.75, 0.5417, 0.75, 0.625, 0.75, 0.625, 0.75, 0.5417, 0.75, 0.5, 0.75, 0.5417, 0.75, 0.5417, 0.75, 0.5, 0.75, 0.5, 0.875, 0.5, 0.75, 0.5, 0.75, 0.5, 0.875, 0.625, 0.75, 0.75, 0.75, 0.75, 0.75, 0.625, 0.75, 0.5417, 0.75, 0.625, 0.75, 0.625, 0.75, 0.5417, 0.75, 0.5417, 0.75, 0.5631, 0.75, 0.5616, 0.75, 0.5417, 0.75, 0.5, 0.75, 0.5417, 0.75, 0.5417, 0.75, 0.5315, 0.75, 0.5266, 0.75, 0.5417, 0.75, 0.5417, 0.75, 0.5, 0.75, 0.5, 0.875, 0.5, 0.75, 0.5, 0.75, 0.5, 0.875, 0.625, 0.75, 0.75, 0.75, 0.75, 0.75, 0.625, 0.75, 0.5, 0.75, 0.5417, 0.75, 0.5417, 0.75, 0.5, 0.75, 0.625, 0.75, 0.75, 0.75, 0.75, 0.75, 0.625, 0.75, 0.5, 0.875, 0.5, 0.75, 0.5, 0.75, 0.5, 0.875, 0.625, 0.75, 0.75, 0.75, 0.75, 0.75, 0.625, 0.75, 0.5, 0.75, 0.5417, 0.75, 0.5417, 0.75, 0.5242, 0.75, 0.5241, 0.75, 0.5417, 0.75, 0.5417, 0.75, 0.5, 0.75, 0.625, 0.75, 0.75, 0.75, 0.75, 0.75, 0.625, 0.75, 0.5417, 0.75, 0.625, 0.75, 0.625, 0.75, 0.5417, 0.75, 0.5, 0.875, 0.5, 0.75, 0.5, 0.75, 0.5, 0.875, 0.625, 0.75, 0.75, 0.75, 0.75, 0.75, 0.625, 0.75, 0.5, 0.875, 0.5, 0.75, 0.5, 0.75, 0.5, 0.875, 0.5417, 0.75, 0.625, 0.75, 0.625, 0.75, 0.5417, 0.75, 0.5417, 0.75, 0.5731, 0.75, 0.5706, 0.75, 0.5417, 0.75, 0.5, 0.875, 0.5, 0.75, 0.5, 0.75, 0.5, 0.875, 0.5417, 0.75, 0.625, 0.75, 0.625, 0.875, 0.5417, 0.875, 0.5, 0.75, 0.5417, 0.75, 0.5417, 0.875, 0.5, 0.875, 0.5, 0.75, 0.5417, 0.75, 0.5417, 0.75, 0.5, 0.75, 0.5417, 0.75, 0.625, 0.75, 0.625, 0.75, 0.5417, 0.75, 0.4583, 0.5, 0.5, 0.5, 0.5, 0.5, 0.4583, 0.5, 0.4583, 0.5, 0.5, 0.5, 0.5, 0.5, 0.4583, 0.5, 0.4583, 0.5, 0.5, 0.5, 0.5, 0.5, 0.4583, 0.5, 0.4583, 0.5, 0.5, 0.5, 0.5, 0.5, 0.4583, 0.5, 0.4583, 0.5, 0.5, 0.5, 0.5, 0.5, 0.4583, 0.5, 0.4583, 0.5, 0.5, 0.5, 0.5, 0.5, 0.4583, 0.5, 0.4583, 0.5, 0.5, 0.5, 0.4583, 0.5, 0.5, 0.5, 0.5, 0.5, 0.5, 0.5, 0.4583, 0.5, 0.5, 0.5, 0.5, 0.5, 0.4583, 0.5, 0.4583, 0.5, 0.5, 0.5, 0.5, 0.5, 0.4583, 0.5, 0.5, 0.5, 0.5, 0.5, 0.5, 0.5, 0.5, 0.5, 0.5, 0.5, 0.5, 0.5, 0.5, 0.5, 0.5, 0.5, 0.5, 0.5, 0.5, 0.5, 0.5, 0.5, 0.5, 0.5, 0.5, 0.5, 0.5, 0.5, 0.5417, 0.5, 0.4583, 0.5, 0.4583, 0.5, 0.4583, 0.5, 0.4583, 0.5, 0.4583, 0.5, 0.4583, 0.5, 0.4583, 0.5, 0.4583, 0.5, 0.4583, 0.5, 0.4583, 0.5, 0.4583, 0.5, 0.4583, 0.5, 0.4583, 0.5, 0.4583, 0.5, 0.4583, 0.5, 0.4583, 0.5, 0.4583, 0.5, 0.4583, 0.5, 0.4583, 0.5, 0.4583, 0.5, 0.4583, 0.5, 0.4583, 0.5, 0.5417, 0.75, 0.5309, 0.75, 0.5304, 0.75, 0.5417, 0.75, 0.5304, 0.75, 0.5417, 0.75, 0.5417, 0.75, 0.5304, 0.75, 0.5568, 0.75, 0.5574, 0.75, 0.5574, 0.75, 0.5568, 0.75, 0.5574, 0.75, 0.625, 0.75, 0.5417, 0.75, 0.5417, 0.75, 0.5568, 0.75, 0.625, 0.75, 0.625, 0.75, 0.5574, 0.75, 0.5304, 0.75, 0.5, 0.75, 0.5417, 0.75, 0.5417, 0.75, 0.5, 0.75, 0.5309, 0.75, 0.5417, 0.75, 0.5417, 0.75, 0.5417, 0.75, 0.5568, 0.75, 0.5574, 0.75, 0.5417, 0.75, 0.5417, 0.75, 0.5309, 0.75, 0.5309, 0.75, 0.5417, 0.75, 0.5574, 0.75, 0.5417, 0.75, 0.5417, 0.75, 0.5574, 0.75, 0.5417, 0.75, 0.5568, 0.75, 0.5568, 0.75, 0.5417, 0.75, 0.5309, 0.75, 0.5304, 0.75, 0.5304, 0.75, 0.5309, 0.75, 0.4583, 0.5, 0.4167, 0.5, 0.4167, 0.5, 0.4399, 0.5, 0.4401, 0.5, 0.4167, 0.5, 0.4167, 0.5, 0.4583, 0.5, 0.375, 0.75, 0.4167, 0.75, 0.4167, 0.75, 0.375, 0.75, 0.375, 0.75, 0.4167, 0.75, 0.4167, 0.75, 0.375, 0.75, 0.375, 0.75, 0.4167, 0.75, 0.4167, 0.75, 0.375, 0.75, 0.375, 0.75, 0.4167, 0.75, 0.4167, 0.75, 0.375, 0.75, 0.375, 0.75, 0.4167, 0.75, 0.4167, 0.875, 0.375, 0.875, 0.5417, 0.5, 0.5, 0.5, 0.5, 0.5, 0.5417, 0.5, 0.375, 0.75, 0.4167, 0.75, 0.4167, 0.75, 0.375, 0.75, 0.375, 0.75, 0.4167, 0.75, 0.4167, 0.75, 0.375, 0.75, 0.375, 0.75, 0.4167, 0.75, 0.4167, 0.75, 0.375, 0.75, 0.375, 0.75, 0.4167, 0.75, 0.4167, 0.75, 0.375, 0.75, 0.4583, 0.5, 0.4167, 0.5, 0.4167, 0.5, 0.4583, 0.5, 0.4583, 0.5, 0.4167, 0.5, 0.4167, 0.5, 0.4583, 0.5, 0.4583, 0.5, 0.4167, 0.5, 0.4167, 0.5, 0.4583, 0.5, 0.4583, 0.5, 0.4167, 0.5, 0.4167, 0.5, 0.4583, 0.5, 0.4583, 0.5, 0.4167, 0.5, 0.4167, 0.5, 0.4583, 0.5, 0.4583, 0.5, 0.4167, 0.5, 0.4167, 0.5, 0.4583, 0.5, 0.4583, 0.5, 0.4167, 0.5, 0.4167, 0.5, 0.4583, 0.5, 0.4583, 0.5, 0.4167, 0.5, 0.4167, 0.5, 0.4583, 0.5, 0.4583, 0.5, 0.4369, 0.5, 0.4367, 0.5, 0.4583, 0.5, 0.4583, 0.5, 0.4167, 0.5, 0.4167, 0.5, 0.4583, 0.5, 0.4583, 0.5, 0.4167, 0.5, 0.4167, 0.5, 0.4583, 0.5, 0.4583, 0.5, 0.4362, 0.5, 0.436, 0.5, 0.4583, 0.5, 0.4583, 0.5, 0.4167, 0.5, 0.4167, 0.5, 0.4583, 0.5, 0.4583, 0.5, 0.4167, 0.5, 0.4167, 0.5, 0.4583, 0.5, 0.375, 0.5, 0.4167, 0.5, 0.4167, 0.75, 0.375, 0.75, 0.4399, 0.5, 0.4167, 0.5, 0.4167, 0.5, 0.4399, 0.5, 0.3982, 0.5, 0.3968, 0.5, 0.3968, 0.5, 0.3982, 0.5, 0.4167, 0.5, 0.4401, 0.5, 0.4401, 0.5, 0.4167, 0.5, 0.3968, 0.5, 0.4167, 0.5, 0.4167, 0.5, 0.3968, 0.5, 0.4167, 0.5, 0.3982, 0.5, 0.3982, 0.5, 0.4167, 0.5, 0.4401, 0.5, 0.4399, 0.5, 0.4399, 0.5, 0.4401, 0.5, 0.4399, 0.5, 0.4167, 0.5, 0.4167, 0.5, 0.4399, 0.5, 0.3968, 0.5, 0.4167, 0.5, 0.4167, 0.5, 0.3968, 0.5, 0.4758, 0.5, 0.4583, 0.5, 0.4583, 0.5, 0.4758, 0.5, 0.4369, 0.5, 0.4583, 0.5, 0.4583, 0.5, 0.4369, 0.5, 0.4401, 0.5, 0.4399, 0.5, 0.4399, 0.5, 0.4401, 0.5, 0.3982, 0.5, 0.3968, 0.5, 0.3968, 0.5, 0.3982, 0.5, 0.4752, 0.5, 0.4758, 0.5, 0.4758, 0.5, 0.4752, 0.5, 0.4367, 0.5, 0.4369, 0.5, 0.4369, 0.5, 0.4367, 0.5, 0.4167, 0.5, 0.4401, 0.5, 0.4401, 0.5, 0.4167, 0.5, 0.4167, 0.5, 0.3982, 0.5, 0.3982, 0.5, 0.4167, 0.5, 0.4583, 0.5, 0.4752, 0.5, 0.4752, 0.5, 0.4583, 0.5, 0.4583, 0.5, 0.4367, 0.5, 0.4367, 0.5, 0.4583, 0.5, 0.4167, 0.5, 0.3982, 0.5, 0.3982, 0.5, 0.4167, 0.5, 0.3968, 0.5, 0.4167, 0.5, 0.4167, 0.5, 0.3968, 0.5, 0.4399, 0.5, 0.4167, 0.5, 0.4167, 0.5, 0.4399, 0.5, 0.3982, 0.5, 0.3968, 0.5, 0.3968, 0.5, 0.3982, 0.5, 0.4401, 0.5, 0.4399, 0.5, 0.4399, 0.5, 0.4401, 0.5, 0.3982, 0.5, 0.3968, 0.5, 0.3968, 0.5, 0.3982, 0.5, 0.4399, 0.5, 0.4167, 0.5, 0.4167, 0.5, 0.4399, 0.5, 0.4167, 0.5, 0.4401, 0.5, 0.4401, 0.5, 0.4167, 0.5, 0.4167, 0.5, 0.3982, 0.5, 0.3982, 0.5, 0.4167, 0.5, 0.3968, 0.5, 0.4167, 0.5, 0.4167, 0.5, 0.3968, 0.5, 0.4167, 0.5, 0.4401, 0.5, 0.4401, 0.5, 0.4167, 0.5, 0.3968, 0.5, 0.4167, 0.5, 0.4167, 0.5, 0.3968, 0.5, 0.4167, 0.5, 0.3982, 0.5, 0.3982, 0.5, 0.4167, 0.5, 0.4401, 0.5, 0.4399, 0.5, 0.4399, 0.5, 0.4401, 0.5, 0.4399, 0.5, 0.4167, 0.5, 0.4399, 0.5, 0.3982, 0.5, 0.3968, 0.5, 0.3982, 0.5, 0.4401, 0.5, 0.4399, 0.5, 0.4399, 0.5, 0.4401, 0.5, 0.3982, 0.5, 0.3968, 0.5, 0.3968, 0.5, 0.3982, 0.5, 0.4399, 0.5, 0.4167, 0.5, 0.4167, 0.5, 0.4399, 0.5, 0.4167, 0.5, 0.4401, 0.5, 0.4401, 0.5, 0.4167, 0.5, 0.4167, 0.5, 0.4401, 0.5, 0.4167, 0.5, 0.3968, 0.5, 0.4167, 0.5, 0.3968, 0.5, 0.4167, 0.5, 0.3982, 0.5, 0.4167, 0.5, 0.4401, 0.5, 0.4399, 0.5, 0.4401, 0.5, 0.4369, 0.5, 0.4583, 0.5, 0.4583, 0.5, 0.4369, 0.5, 0.4583, 0.5, 0.4752, 0.5, 0.4752, 0.5, 0.4583, 0.5, 0.4758, 0.5, 0.4583, 0.5, 0.4583, 0.5, 0.4758, 0.5, 0.4367, 0.5, 0.4369, 0.5, 0.4369, 0.5, 0.4367, 0.5, 0.4583, 0.5, 0.4367, 0.5, 0.4367, 0.5, 0.4583, 0.5, 0.4752, 0.5, 0.4758, 0.5, 0.4758, 0.5, 0.4752, 0.5, 0.4367, 0.5, 0.4369, 0.5, 0.4369, 0.5, 0.4367, 0.5, 0.4758, 0.5, 0.4583, 0.5, 0.4583, 0.5, 0.4758, 0.5, 0.4752, 0.5, 0.4758, 0.5, 0.4752, 0.5, 0.4583, 0.5, 0.4367, 0.5, 0.4583, 0.5, 0.4583, 0.5, 0.4752, 0.5, 0.4752, 0.5, 0.4583, 0.5, 0.4369, 0.5, 0.4583, 0.5, 0.4583, 0.5, 0.4369, 0.5, 0.4583, 0.5, 0.4367, 0.5, 0.4367, 0.5, 0.4583, 0.5, 0.4752, 0.5, 0.4758, 0.5, 0.4758, 0.5, 0.4752, 0.5, 0.4367, 0.5, 0.4369, 0.5, 0.4367, 0.5, 0.4758, 0.5, 0.4583, 0.5, 0.4758, 0.5, 0.4583, 0.5, 0.4752, 0.5, 0.4583, 0.5, 0.4369, 0.5, 0.4583, 0.5, 0.4369, 0.5, 0.5417, 0.75, 0.5706, 0.75, 0.5731, 0.75, 0.5417, 0.75, 0.5417, 0.75, 0.5241, 0.75, 0.5242, 0.75, 0.5417, 0.75, 0.5417, 0.75, 0.5616, 0.75, 0.5631, 0.75, 0.5417, 0.75, 0.5417, 0.75, 0.5266, 0.75, 0.5315, 0.75, 0.5417, 0.75, 0.4583, 0.75, 0.4701, 0.75, 0.4686, 0.75, 0.4583, 0.75, 0.4583, 0.75, 0.441, 0.75, 0.4483, 0.75, 0.4583, 0.75, 0.4583, 0.75, 0.4709, 0.75, 0.4731, 0.75, 0.4583, 0.75, 0.4583, 0.75, 0.4368, 0.75, 0.4399, 0.75, 0.4583, 0.75, 0.5417, 0.5, 0.5728, 0.5, 0.5747, 0.5, 0.5417, 0.5, 0.5417, 0.5, 0.5205, 0.5, 0.5187, 0.5, 0.5417, 0.5, 0.4583, 0.5, 0.436, 0.5, 0.4362, 0.5, 0.4583, 0.5, 0.4583, 0.5, 0.4843, 0.5, 0.4829, 0.5, 0.4583, 0.5, 0.5, 0.75, 0.5, 0.75, 0.5, 0.75])
me_cube.materials.append(mat_material)
me_cube.materials.append(mat_material_001)
me_cube.materials.append(mat_material_002)
me_cube.materials.append(mat_material_005)
me_cube.use_mirror_vertex_groups = False
me_cube.update()
me_cube_001 = bpy.data.meshes.new('Cube.001')
me_cube_001.from_pydata([(-12.31, -0.5, -0.5), (-12.31, -0.5, 0.5), (-12.31, 0.5, -0.5), (-12.31, 0.5, 0.5), (-11.31, -0.5, -0.5), (-11.31, -0.5, 0.5), (-11.31, 0.5, -0.5), (-11.31, 0.5, 0.5), (-12.42, -3.813e-06, -0.6096), (-12.42, -0.6096, 4.298e-10), (-12.42, -3.821e-06, 0.6096), (-12.42, 0.6096, -5.015e-10), (-11.81, 0.6096, -0.6096), (-11.81, 0.6096, 0.6096), (-11.2, 0.6096, -5.015e-10), (-11.2, -3.831e-06, -0.6096), (-11.2, -3.816e-06, 0.6096), (-11.2, -0.6096, -5.015e-10), (-11.81, -0.6096, -0.6096), (-11.81, -0.6096, 0.6096), (-12.65, -3.826e-06, 7.88e-09), (-11.81, 0.8395, 6.949e-09), (-10.97, -3.827e-06, 7.88e-09), (-11.81, -0.8395, 6.949e-09), (-11.81, -3.82e-06, -0.8395), (-11.81, -3.828e-06, 0.8395), (12.31, -0.5, -0.5), (12.31, -0.5, 0.5), (12.31, 0.5, -0.5), (12.31, 0.5, 0.5), (11.31, -0.5, -0.5), (11.31, -0.5, 0.5), (11.31, 0.5, -0.5), (11.31, 0.5, 0.5), (12.42, 3.816e-06, -0.6096), (12.42, -0.6096, 4.298e-10), (12.42, 3.809e-06, 0.6096), (12.42, 0.6096, -5.015e-10), (11.81, 0.6096, -0.6096), (11.81, 0.6096, 0.6096), (11.2, 0.6096, -5.015e-10), (11.2, 3.798e-06, -0.6096), (11.2, 3.813e-06, 0.6096), (11.2, -0.6096, -5.015e-10), (11.81, -0.6096, -0.6096), (11.81, -0.6096, 0.6096), (12.65, 3.803e-06, 7.88e-09), (11.81, 0.8395, 6.949e-09), (10.97, 3.802e-06, 7.88e-09), (11.81, -0.8395, 6.949e-09), (11.81, 3.809e-06, -0.8395), (11.81, 3.801e-06, 0.8395)], [], [(0, 9, 20, 8), (9, 1, 10, 20), (20, 10, 3, 11), (8, 20, 11, 2), (2, 11, 21, 12), (11, 3, 13, 21), (21, 13, 7, 14), (12, 21, 14, 6), (6, 14, 22, 15), (14, 7, 16, 22), (22, 16, 5, 17), (15, 22, 17, 4), (4, 17, 23, 18), (17, 5, 19, 23), (23, 19, 1, 9), (18, 23, 9, 0), (2, 12, 24, 8), (12, 6, 15, 24), (24, 15, 4, 18), (8, 24, 18, 0), (7, 13, 25, 16), (13, 3, 10, 25), (25, 10, 1, 19), (16, 25, 19, 5), (26, 34, 46, 35), (35, 46, 36, 27), (46, 37, 29, 36), (34, 28, 37, 46), (28, 38, 47, 37), (37, 47, 39, 29), (47, 40, 33, 39), (38, 32, 40, 47), (32, 41, 48, 40), (40, 48, 42, 33), (48, 43, 31, 42), (41, 30, 43, 48), (30, 44, 49, 43), (43, 49, 45, 31), (49, 35, 27, 45), (44, 26, 35, 49), (28, 34, 50, 38), (38, 50, 41, 32), (50, 44, 30, 41), (34, 26, 44, 50), (33, 42, 51, 39), (39, 51, 36, 29), (51, 45, 27, 36), (42, 31, 45, 51)])
me_cube_001.polygons.foreach_set('material_index', [0, 0, 0, 1, 0, 0, 0, 0, 0, 0, 0, 0, 0, 0, 0, 0, 0, 0, 0, 0, 0, 0, 0, 0, 0, 0, 0, 1, 0, 0, 0, 0, 0, 0, 0, 0, 0, 0, 0, 0, 0, 0, 0, 0, 0, 0, 0, 0])
_uv = me_cube_001.uv_layers.new(name='UVMap')
_uv.uv.foreach_set('vector', [0.375, 0.0, 0.5, 0.0, 0.5, 0.125, 0.375, 0.125, 0.5, 0.0, 0.625, 0.0, 0.625, 0.125, 0.5, 0.125, 0.5, 0.125, 0.625, 0.125, 0.625, 0.25, 0.5, 0.25, 0.375, 0.125, 0.5, 0.125, 0.5, 0.25, 0.375, 0.25, 0.375, 0.25, 0.5, 0.25, 0.5, 0.375, 0.375, 0.375, 0.5, 0.25, 0.625, 0.25, 0.625, 0.375, 0.5, 0.375, 0.5, 0.375, 0.625, 0.375, 0.625, 0.5, 0.5, 0.5, 0.375, 0.375, 0.5, 0.375, 0.5, 0.5, 0.375, 0.5, 0.375, 0.5, 0.5, 0.5, 0.5, 0.625, 0.375, 0.625, 0.5, 0.5, 0.625, 0.5, 0.625, 0.625, 0.5, 0.625, 0.5, 0.625, 0.625, 0.625, 0.625, 0.75, 0.5, 0.75, 0.375, 0.625, 0.5, 0.625, 0.5, 0.75, 0.375, 0.75, 0.375, 0.75, 0.5, 0.75, 0.5, 0.875, 0.375, 0.875, 0.5, 0.75, 0.625, 0.75, 0.625, 0.875, 0.5, 0.875, 0.5, 0.875, 0.625, 0.875, 0.625, 1.0, 0.5, 1.0, 0.375, 0.875, 0.5, 0.875, 0.5, 1.0, 0.375, 1.0, 0.125, 0.5, 0.25, 0.5, 0.25, 0.625, 0.125, 0.625, 0.25, 0.5, 0.375, 0.5, 0.375, 0.625, 0.25, 0.625, 0.25, 0.625, 0.375, 0.625, 0.375, 0.75, 0.25, 0.75, 0.125, 0.625, 0.25, 0.625, 0.25, 0.75, 0.125, 0.75, 0.625, 0.5, 0.75, 0.5, 0.75, 0.625, 0.625, 0.625, 0.75, 0.5, 0.875, 0.5, 0.875, 0.625, 0.75, 0.625, 0.75, 0.625, 0.875, 0.625, 0.875, 0.75, 0.75, 0.75, 0.625, 0.625, 0.75, 0.625, 0.75, 0.75, 0.625, 0.75, 0.375, 0.0, 0.375, 0.125, 0.5, 0.125, 0.5, 0.0, 0.5, 0.0, 0.5, 0.125, 0.625, 0.125, 0.625, 0.0, 0.5, 0.125, 0.5, 0.25, 0.625, 0.25, 0.625, 0.125, 0.375, 0.125, 0.375, 0.25, 0.5, 0.25, 0.5, 0.125, 0.375, 0.25, 0.375, 0.375, 0.5, 0.375, 0.5, 0.25, 0.5, 0.25, 0.5, 0.375, 0.625, 0.375, 0.625, 0.25, 0.5, 0.375, 0.5, 0.5, 0.625, 0.5, 0.625, 0.375, 0.375, 0.375, 0.375, 0.5, 0.5, 0.5, 0.5, 0.375, 0.375, 0.5, 0.375, 0.625, 0.5, 0.625, 0.5, 0.5, 0.5, 0.5, 0.5, 0.625, 0.625, 0.625, 0.625, 0.5, 0.5, 0.625, 0.5, 0.75, 0.625, 0.75, 0.625, 0.625, 0.375, 0.625, 0.375, 0.75, 0.5, 0.75, 0.5, 0.625, 0.375, 0.75, 0.375, 0.875, 0.5, 0.875, 0.5, 0.75, 0.5, 0.75, 0.5, 0.875, 0.625, 0.875, 0.625, 0.75, 0.5, 0.875, 0.5, 1.0, 0.625, 1.0, 0.625, 0.875, 0.375, 0.875, 0.375, 1.0, 0.5, 1.0, 0.5, 0.875, 0.125, 0.5, 0.125, 0.625, 0.25, 0.625, 0.25, 0.5, 0.25, 0.5, 0.25, 0.625, 0.375, 0.625, 0.375, 0.5, 0.25, 0.625, 0.25, 0.75, 0.375, 0.75, 0.375, 0.625, 0.125, 0.625, 0.125, 0.75, 0.25, 0.75, 0.25, 0.625, 0.625, 0.5, 0.625, 0.625, 0.75, 0.625, 0.75, 0.5, 0.75, 0.5, 0.75, 0.625, 0.875, 0.625, 0.875, 0.5, 0.75, 0.625, 0.75, 0.75, 0.875, 0.75, 0.875, 0.625, 0.625, 0.625, 0.625, 0.75, 0.75, 0.75, 0.75, 0.625])
me_cube_001.materials.append(mat_material_003)
me_cube_001.materials.append(mat_material_004)
me_cube_001.update()
me_plane = bpy.data.meshes.new('Plane')
me_plane.from_pydata([(-0.01968, -0.01312, -2.191e-16), (0.01968, -0.01312, -1.633e-17), (1.57e-16, 0.02624, 2.354e-16), (0.02167, -0.01504, -0.008743), (0.05202, -0.01255, -0.03367), (0.03933, 0.02488, -0.01432), (0.07767, -0.006968, -0.0434), (0.1129, -0.005831, -0.06089), (0.09643, 0.03264, -0.04731), (0.1314, 0.002549, -0.08486), (0.1667, 0.007015, -0.1016), (0.1474, 0.04348, -0.08629), (0.1903, 0.01318, -0.1303), (0.2256, 0.01923, -0.1467), (0.2051, 0.05464, -0.1306), (0.2412, 0.02735, -0.1685), (0.2762, 0.03669, -0.1839), (0.2531, 0.06966, -0.1662), (0.2925, 0.03728, -0.1864), (0.3252, 0.04013, -0.2081), (0.3103, 0.07736, -0.19), (0.3404, 0.05036, -0.2337), (0.3732, 0.05649, -0.2545), (0.3558, 0.09156, -0.2344), (0.3929, 0.06491, -0.2855), (0.4257, 0.0726, -0.3058), (0.4071, 0.1065, -0.2848), (0.4362, 0.07568, -0.3281), (0.4678, 0.07763, -0.3515), (0.4516, 0.1159, -0.3371), (0.4748, 0.07592, -0.3598), (0.5075, 0.07877, -0.3815), (0.4926, 0.116, -0.3634), (0.5226, 0.089, -0.407), (0.5554, 0.09513, -0.4279), (0.5381, 0.1302, -0.4078), (0.5689, 0.09582, -0.4593), (0.5996, 0.1041, -0.4825), (0.5832, 0.1374, -0.4589), (0.6185, 0.1143, -0.5015), (0.6501, 0.1163, -0.5249), (0.6339, 0.1546, -0.5105), (-0.1263, 0.01633, -0.05372), (-0.1461, 0.03267, -0.08354), (-0.1198, 0.05934, -0.06039), (-0.1413, 0.02997, -0.09085), (-0.1366, 0.03956, -0.1287), (-0.1294, 0.07147, -0.09933), (-0.1399, 0.05312, -0.153), (-0.1439, 0.0651, -0.1903), (-0.1299, 0.09515, -0.1614), (-0.1315, 0.07516, -0.2173), (-0.1347, 0.09027, -0.2535), (-0.1215, 0.1178, -0.2218), (-0.1223, 0.09954, -0.2879), (-0.1252, 0.1161, -0.3235), (-0.1124, 0.1423, -0.2905), (-0.1132, 0.1252, -0.3471), (-0.1152, 0.1448, -0.3812), (-0.1033, 0.1681, -0.3458), (-0.1213, 0.1516, -0.395), (-0.1201, 0.1631, -0.4326), (-0.1109, 0.1937, -0.4023), (-0.1042, 0.1731, -0.4577), (-0.1023, 0.1878, -0.4941), (-0.09428, 0.2159, -0.4612), (-0.08529, 0.197, -0.5265), (-0.0832, 0.2132, -0.5623), (-0.07569, 0.2399, -0.5282), (-0.07037, 0.2156, -0.5834), (-0.06772, 0.2256, -0.6214), (-0.05457, 0.2557, -0.5922), (-0.06569, 0.2252, -0.6321), (-0.06449, 0.2368, -0.6698), (-0.05526, 0.2673, -0.6395), (-0.04853, 0.2468, -0.6949), (-0.04671, 0.2615, -0.7313), (-0.03864, 0.2895, -0.6984), (-0.02942, 0.2611, -0.7608), (-0.02384, 0.2763, -0.7967), (-0.01964, 0.3039, -0.7627), (-0.01473, 0.2892, -0.8206), (-0.01208, 0.2992, -0.8586), (0.001074, 0.3293, -0.8294)], [], [(0, 1, 2), (3, 4, 5), (6, 7, 8), (9, 10, 11), (12, 13, 14), (15, 16, 17), (18, 19, 20), (21, 22, 23), (24, 25, 26), (27, 28, 29), (30, 31, 32), (33, 34, 35), (36, 37, 38), (39, 40, 41), (42, 44, 43), (45, 47, 46), (48, 50, 49), (51, 53, 52), (54, 56, 55), (57, 59, 58), (60, 62, 61), (63, 65, 64), (66, 68, 67), (69, 71, 70), (72, 74, 73), (75, 77, 76), (78, 80, 79), (81, 83, 82)])
_uv = me_plane.uv_layers.new(name='UVMap')
_uv.uv.foreach_set('vector', [0.0, 0.0, 1.0, 0.0, 0.0, 1.0, 0.0, 0.0, 1.0, 0.0, 0.0, 1.0, 0.0, 0.0, 1.0, 0.0, 0.0, 1.0, 0.0, 0.0, 1.0, 0.0, 0.0, 1.0, 0.0, 0.0, 1.0, 0.0, 0.0, 1.0, 0.0, 0.0, 1.0, 0.0, 0.0, 1.0, 0.0, 0.0, 1.0, 0.0, 0.0, 1.0, 0.0, 0.0, 1.0, 0.0, 0.0, 1.0, 0.0, 0.0, 1.0, 0.0, 0.0, 1.0, 0.0, 0.0, 1.0, 0.0, 0.0, 1.0, 0.0, 0.0, 1.0, 0.0, 0.0, 1.0, 0.0, 0.0, 1.0, 0.0, 0.0, 1.0, 0.0, 0.0, 1.0, 0.0, 0.0, 1.0, 0.0, 0.0, 1.0, 0.0, 0.0, 1.0, 0.0, 0.0, 0.0, 1.0, 1.0, 0.0, 0.0, 0.0, 0.0, 1.0, 1.0, 0.0, 0.0, 0.0, 0.0, 1.0, 1.0, 0.0, 0.0, 0.0, 0.0, 1.0, 1.0, 0.0, 0.0, 0.0, 0.0, 1.0, 1.0, 0.0, 0.0, 0.0, 0.0, 1.0, 1.0, 0.0, 0.0, 0.0, 0.0, 1.0, 1.0, 0.0, 0.0, 0.0, 0.0, 1.0, 1.0, 0.0, 0.0, 0.0, 0.0, 1.0, 1.0, 0.0, 0.0, 0.0, 0.0, 1.0, 1.0, 0.0, 0.0, 0.0, 0.0, 1.0, 1.0, 0.0, 0.0, 0.0, 0.0, 1.0, 1.0, 0.0, 0.0, 0.0, 0.0, 1.0, 1.0, 0.0, 0.0, 0.0, 0.0, 1.0, 1.0, 0.0])
me_plane.materials.append(mat_material_004)
me_plane.update()
me_plane_001 = bpy.data.meshes.new('Plane.001')
me_plane_001.from_pydata([(-0.01968, -0.01312, -2.191e-16), (0.01968, -0.01312, -1.633e-17), (1.57e-16, 0.02624, 2.354e-16), (0.02167, -0.01504, -0.008743), (0.05202, -0.01255, -0.03367), (0.03933, 0.02488, -0.01432), (0.07767, -0.006968, -0.0434), (0.1129, -0.005831, -0.06089), (0.09643, 0.03264, -0.04731), (0.1314, 0.002549, -0.08486), (0.1667, 0.007015, -0.1016), (0.1474, 0.04348, -0.08629), (0.1903, 0.01318, -0.1303), (0.2256, 0.01923, -0.1467), (0.2051, 0.05464, -0.1306), (0.2412, 0.02735, -0.1685), (0.2762, 0.03669, -0.1839), (0.2531, 0.06966, -0.1662), (0.2925, 0.03728, -0.1864), (0.3252, 0.04013, -0.2081), (0.3103, 0.07736, -0.19), (0.3404, 0.05036, -0.2337), (0.3732, 0.05649, -0.2545), (0.3558, 0.09156, -0.2344), (0.3927, 0.05764, -0.2878), (0.4255, 0.06533, -0.3082), (0.407, 0.09926, -0.2872), (0.4362, 0.07568, -0.3281), (0.4678, 0.07763, -0.3515), (0.4516, 0.1159, -0.3371), (0.4748, 0.07592, -0.3598), (0.5075, 0.07877, -0.3815), (0.4926, 0.116, -0.3634), (0.5226, 0.089, -0.407), (0.5554, 0.09513, -0.4279), (0.5381, 0.1302, -0.4078), (0.5689, 0.09582, -0.4593), (0.5996, 0.1041, -0.4825), (0.5832, 0.1374, -0.4589), (0.6185, 0.1143, -0.5015), (0.6501, 0.1163, -0.5249), (0.6339, 0.1546, -0.5105), (-0.07622, -0.002079, -0.03014), (-0.09639, 0.009545, -0.06187), (-0.07468, 0.04082, -0.03981), (-0.09093, 0.006949, -0.06876), (-0.08566, 0.01433, -0.1071), (-0.0837, 0.0489, -0.0799), (-0.08931, 0.02564, -0.1324), (-0.09294, 0.03436, -0.1706), (-0.08407, 0.06789, -0.1435), (-0.0806, 0.04394, -0.1978), (-0.08384, 0.05593, -0.2352), (-0.07559, 0.08703, -0.2052), (-0.07101, 0.06421, -0.2696), (-0.07408, 0.07775, -0.3065), (-0.06613, 0.1076, -0.2751), (-0.06217, 0.08659, -0.3302), (-0.0649, 0.1033, -0.3657), (-0.0576, 0.1303, -0.3318), (-0.07109, 0.1083, -0.3802), (-0.06947, 0.1172, -0.4185), (-0.06546, 0.1507, -0.3903), (-0.05364, 0.1273, -0.4437), (-0.05184, 0.1395, -0.481), (-0.04879, 0.1706, -0.45), (-0.03464, 0.1411, -0.5156), (-0.03279, 0.1548, -0.5524), (-0.0302, 0.1846, -0.5202), (-0.01916, 0.1646, -0.5709), (-0.01589, 0.1721, -0.6094), (-0.007883, 0.2056, -0.582), (-0.01332, 0.1712, -0.62), (-0.0117, 0.1801, -0.6583), (-0.007684, 0.2137, -0.6301), (0.004138, 0.1902, -0.6834), (0.005935, 0.2024, -0.7208), (0.008982, 0.2335, -0.6898), (0.02455, 0.2021, -0.7495), (0.02998, 0.2153, -0.7861), (0.02918, 0.2456, -0.7542), (0.03862, 0.2275, -0.8106), (0.04188, 0.235, -0.8491), (0.04989, 0.2686, -0.8218)], [], [(0, 1, 2), (3, 4, 5), (6, 7, 8), (9, 10, 11), (12, 13, 14), (15, 16, 17), (18, 19, 20), (21, 22, 23), (24, 25, 26), (27, 28, 29), (30, 31, 32), (33, 34, 35), (36, 37, 38), (39, 40, 41), (42, 44, 43), (45, 47, 46), (48, 50, 49), (51, 53, 52), (54, 56, 55), (57, 59, 58), (60, 62, 61), (63, 65, 64), (66, 68, 67), (69, 71, 70), (72, 74, 73), (75, 77, 76), (78, 80, 79), (81, 83, 82)])
_uv = me_plane_001.uv_layers.new(name='UVMap')
_uv.uv.foreach_set('vector', [0.0, 0.0, 1.0, 0.0, 0.0, 1.0, 0.0, 0.0, 1.0, 0.0, 0.0, 1.0, 0.0, 0.0, 1.0, 0.0, 0.0, 1.0, 0.0, 0.0, 1.0, 0.0, 0.0, 1.0, 0.0, 0.0, 1.0, 0.0, 0.0, 1.0, 0.0, 0.0, 1.0, 0.0, 0.0, 1.0, 0.0, 0.0, 1.0, 0.0, 0.0, 1.0, 0.0, 0.0, 1.0, 0.0, 0.0, 1.0, 0.0, 0.0, 1.0, 0.0, 0.0, 1.0, 0.0, 0.0, 1.0, 0.0, 0.0, 1.0, 0.0, 0.0, 1.0, 0.0, 0.0, 1.0, 0.0, 0.0, 1.0, 0.0, 0.0, 1.0, 0.0, 0.0, 1.0, 0.0, 0.0, 1.0, 0.0, 0.0, 1.0, 0.0, 0.0, 1.0, 0.0, 0.0, 0.0, 1.0, 1.0, 0.0, 0.0, 0.0, 0.0, 1.0, 1.0, 0.0, 0.0, 0.0, 0.0, 1.0, 1.0, 0.0, 0.0, 0.0, 0.0, 1.0, 1.0, 0.0, 0.0, 0.0, 0.0, 1.0, 1.0, 0.0, 0.0, 0.0, 0.0, 1.0, 1.0, 0.0, 0.0, 0.0, 0.0, 1.0, 1.0, 0.0, 0.0, 0.0, 0.0, 1.0, 1.0, 0.0, 0.0, 0.0, 0.0, 1.0, 1.0, 0.0, 0.0, 0.0, 0.0, 1.0, 1.0, 0.0, 0.0, 0.0, 0.0, 1.0, 1.0, 0.0, 0.0, 0.0, 0.0, 1.0, 1.0, 0.0, 0.0, 0.0, 0.0, 1.0, 1.0, 0.0, 0.0, 0.0, 0.0, 1.0, 1.0, 0.0])
me_plane_001.materials.append(mat_material_004)
me_plane_001.update()
arm_armature = bpy.data.armatures.new('Armature')  # bones are not reproduced

# ---- objects
ob_cube = bpy.data.objects.new('Cube', me_cube)
ob_light = bpy.data.objects.new('Light', light_light)
ob_camera = bpy.data.objects.new('Camera', cam_camera)
ob_empty = bpy.data.objects.new('Empty', None)
ob_cube_001 = bpy.data.objects.new('Cube.001', me_cube_001)
ob_plane = bpy.data.objects.new('Plane', me_plane)
ob_plane_001 = bpy.data.objects.new('Plane.001', me_plane_001)
ob_armature = bpy.data.objects.new('Armature', arm_armature)
ob_light_001 = bpy.data.objects.new('Light.001', light_light_001)
ob_light_002 = bpy.data.objects.new('Light.002', light_light_002)

# ---- transforms, parenting, visibility, modifiers, constraints
ob_cube.parent = ob_armature
ob_cube.matrix_parent_inverse = Matrix(((1.0, -0.0, -0.0, -0.0), (-0.0, 1.0, 0.0, 2.731), (-0.0, -0.0, 1.0, -0.8719), (-0.0, 0.0, -0.0, 1.0)))
ob_cube.location = (0.0, 0.0, 0.0)
ob_cube.lock_rotations_4d = False
ob_cube.empty_display_type = 'ARROWS'
ob_cube.lineart.crease_threshold = 0.0
_vg = ob_cube.vertex_groups.new(name='Bone')
for _i, _w in zip([0, 2, 4, 6, 9, 11, 14, 19, 25, 93, 95, 97, 98, 100, 102, 115, 116, 130], [0.1228, 0.4945, 0.05628, 0.1234, 0.6539, 0.2114, 0.03471, 0.0776, 0.01175, 0.3499, 0.09623, 0.2296, 0.1291, 0.02475, 0.07683, 0.003692, 0.0514, 0.04451]): _vg.add([_i], _w, 'REPLACE')
_vg = ob_cube.vertex_groups.new(name='Bone.001')
for _i, _w in zip([0, 1, 2, 3, 4, 5, 6, 7, 8, 9, 10, 11, 16, 18, 91, 92, 93, 94, 95, 96, 97, 98, 99, 100, 101, 102, 103, 104, 105, 106, 107, 108, 113, 115, 116, 130, 131, 132, 214, 216, 217, 219, 220, 221, 222, 223, 224, 230, 231, 240, 241, 242, 243, 250, 253], [0.0756, 0.06556, 0.2402, 0.6942, 0.1119, 0.08865, 0.6111, 0.7081, 0.174, 0.1183, 0.657, 0.05345, 0.0003894, 0.05275, 0.6208, 0.7241, 0.2923, 0.7224, 0.5971, 0.7415, 0.4374, 0.1278, 0.4398, 0.2196, 0.5181, 0.1599, 0.1275, 0.001828, 0.1038, 0.05966, 0.1333, 0.01786, 0.01302, 0.1137, 0.6911, 0.6737, 0.2884, 0.07639, 0.0219, 0.02593, 0.006339, 0.0005809, 0.008011, 0.002269, 0.008669, 0.004838, 0.001386, 0.7072, 0.08148, 0.7396, 0.5218, 0.1218, 0.006506, 0.02826, 0.008416]): _vg.add([_i], _w, 'REPLACE')
_vg = ob_cube.vertex_groups.new(name='Bone.002')
for _i, _w in zip([2, 3, 6, 7, 9, 10, 91, 92, 93, 94, 95, 96, 97, 98, 99, 100, 101, 102, 103, 104, 105, 106, 107, 108, 110, 111, 112, 113, 114, 116, 130, 131, 132, 134, 137, 138, 140, 142, 143, 145, 163, 164, 166, 168, 169, 171, 213, 214, 215, 216, 217, 218, 219, 220, 221, 222, 223, 224, 230, 240, 241, 242, 243, 244, 245, 324, 325, 326, 327, 328, 329, 330, 333, 334], [0.06709, 0.02975, 0.06831, 0.05112, 0.05579, 0.01165, 0.1061, 0.05504, 0.1616, 0.1357, 0.1793, 0.1049, 0.1739, 0.3945, 0.4536, 0.5881, 0.364, 0.5017, 0.08978, 0.08888, 0.6012, 0.489, 0.5233, 0.1691, 0.001508, 0.1984, 0.1612, 0.1411, 0.0754, 0.06087, 0.1647, 0.5743, 0.5927, 0.2603, 0.09445, 0.07113, 0.09651, 0.0263, 0.005974, 0.03064, 0.06732, 0.02751, 0.08772, 0.03475, 0.002734, 0.0518, 0.2143, 0.3213, 0.2565, 0.3615, 0.243, 0.2056, 0.2521, 0.2802, 0.2642, 0.2907, 0.2623, 0.2498, 0.04145, 0.1182, 0.3664, 0.5737, 0.1661, 0.08173, 0.0151, 0.07393, 0.05224, 0.06441, 0.05121, 0.05808, 0.07576, 0.01055, 0.008127, 0.001202]): _vg.add([_i], _w, 'REPLACE')
_vg = ob_cube.vertex_groups.new(name='Bone.003')
for _i, _w in zip([93, 97, 98, 100, 102, 104, 105, 106, 108, 110, 111, 112, 114, 132, 133, 134, 137, 139, 140, 144, 145, 162, 163, 164, 165, 166, 168, 169, 170, 171, 213, 214, 215, 216, 217, 218, 219, 220, 221, 222, 223, 224, 324, 326], [0.04556, 0.01146, 0.1287, 0.0394, 0.09514, 0.3465, 0.02895, 0.1531, 0.3268, 0.07828, 0.02957, 0.1132, 0.09692, 0.08191, 0.6339, 0.07857, 0.01055, 0.2256, 0.05601, 0.06756, 0.007895, 0.01163, 0.05713, 0.04334, 0.1468, 0.06244, 0.02447, 0.01008, 0.05422, 0.03583, 0.181, 0.2231, 0.1966, 0.1829, 0.2673, 0.2011, 0.2125, 0.2189, 0.2122, 0.2106, 0.2232, 0.2149, 0.002843, 0.008655]): _vg.add([_i], _w, 'REPLACE')
_vg = ob_cube.vertex_groups.new(name='Bone.004')
for _i, _w in zip([93, 97, 98, 100, 102, 104, 105, 106, 108, 110, 111, 112, 113, 114, 131, 132, 133, 134, 137, 138, 139, 140, 142, 144, 145, 161, 162, 163, 164, 165, 166, 167, 168, 169, 170, 171, 172, 173, 174, 175, 176, 177, 178, 179, 180, 181, 182, 183, 184, 185, 186, 187, 188, 189, 190, 191, 192, 193, 194, 195, 196, 213, 214, 215, 216, 217, 218, 219, 220, 221, 222, 223, 224, 242, 243, 244, 245, 312, 313, 314, 315, 316, 317, 318, 319, 320, 321, 322, 323, 324, 325, 326, 327, 328, 329, 330, 331, 332, 333, 334], [0.0682, 0.034, 0.1848, 0.06202, 0.128, 0.5045, 0.06472, 0.2117, 0.4262, 0.8773, 0.1145, 0.5417, 0.01371, 0.7708, 0.02106, 0.1235, 0.1881, 0.2288, 0.102, 0.006532, 0.07851, 0.2131, 0.03204, 0.002394, 0.07707, 0.9999, 0.947, 0.7519, 0.8701, 0.8016, 0.5909, 0.9685, 0.8308, 0.9066, 0.9226, 0.7591, 0.9869, 0.9233, 0.9529, 0.9854, 0.9043, 0.9947, 0.9688, 0.9776, 0.9964, 0.9662, 0.9988, 0.9904, 0.9925, 0.9993, 0.9902, 0.9999, 0.9988, 0.999, 0.9998, 0.9987, 1.0, 0.9998, 0.9998, 0.9999, 0.9998, 0.4401, 0.3082, 0.3384, 0.2817, 0.3638, 0.4614, 0.3761, 0.3472, 0.3572, 0.3386, 0.3656, 0.3842, 0.02747, 0.06336, 0.05499, 0.009997, 0.9932, 0.996, 0.9947, 0.996, 0.9952, 0.9937, 0.9388, 0.9569, 0.9586, 0.9519, 0.9366, 0.9477, 0.0877, 0.06532, 0.09919, 0.07816, 0.0588, 0.07957, 0.02583, 0.00168, 0.0257, 0.03818, 0.008324]): _vg.add([_i], _w, 'REPLACE')
_vg = ob_cube.vertex_groups.new(name='Bone.005')
for _i, _w in zip([91, 92, 103, 105, 106, 107, 109, 111, 112, 113, 132, 134, 137, 138, 140, 142, 145, 163, 166, 168, 171, 213, 214, 215, 216, 217, 218, 219, 220, 221, 222, 223, 224, 242, 243, 244, 324, 325, 326, 327, 328, 329], [0.08452, 0.01053, 0.2933, 0.05251, 0.006795, 0.07211, 0.04609, 0.228, 0.0803, 0.06083, 0.03088, 0.2234, 0.08544, 0.02814, 0.0841, 0.01127, 0.01833, 0.02377, 0.07061, 0.001314, 0.0297, 0.06698, 0.04373, 0.09039, 0.05918, 0.03296, 0.04802, 0.06145, 0.05565, 0.0648, 0.05881, 0.05427, 0.05673, 0.05653, 0.1148, 0.05816, 0.06332, 0.03516, 0.05468, 0.03515, 0.04152, 0.06325]): _vg.add([_i], _w, 'REPLACE')
_vg = ob_cube.vertex_groups.new(name='Bone.006')
for _i, _w in zip([91, 92, 99, 101, 103, 105, 106, 107, 109, 111, 112, 113, 132, 133, 134, 135, 136, 137, 138, 139, 140, 141, 142, 143, 144, 145, 146, 147, 148, 149, 150, 151, 152, 153, 154, 155, 156, 157, 158, 159, 160, 163, 165, 166, 168, 171, 173, 176, 213, 214, 215, 216, 217, 218, 219, 220, 221, 222, 223, 224, 241, 242, 243, 244, 245, 246, 247, 248, 249, 324, 325, 326, 327, 328, 329, 330, 331, 332, 333, 334, 335], [0.1396, 0.05066, 0.01448, 0.05412, 0.4745, 0.1279, 0.03144, 0.2284, 0.9007, 0.3935, 0.08681, 0.7206, 0.07212, 0.1612, 0.1953, 1.0, 0.959, 0.6753, 0.8358, 0.6821, 0.5427, 0.9893, 0.8684, 0.9232, 0.8984, 0.8154, 0.9986, 0.9678, 0.9772, 0.982, 0.9535, 0.9998, 0.9951, 0.9973, 0.9987, 0.9934, 1.0, 0.9993, 0.9996, 1.0, 0.9987, 0.07958, 0.03507, 0.1823, 0.0596, 0.1025, 0.00574, 0.02743, 0.07098, 0.05414, 0.08914, 0.06738, 0.04368, 0.05369, 0.06513, 0.06064, 0.06806, 0.0637, 0.05894, 0.06093, 0.03925, 0.1775, 0.6026, 0.7728, 0.8973, 0.9717, 0.9963, 1.0, 0.9995, 0.7387, 0.8115, 0.7448, 0.7972, 0.8095, 0.7462, 0.8888, 0.9291, 0.9028, 0.8826, 0.9106, 0.9318]): _vg.add([_i], _w, 'REPLACE')
_vg = ob_cube.vertex_groups.new(name='Bone.007')
for _i, _w in zip([0, 2, 4, 5, 6, 9, 11, 13, 14, 16, 19, 22, 25, 31, 93, 95, 97, 115, 116, 117], [0.4667, 0.09095, 0.3864, 0.04553, 0.06435, 0.07717, 0.4135, 0.04647, 0.1388, 0.09658, 0.1671, 0.00976, 0.06998, 0.007531, 0.03778, 0.01011, 0.03337, 0.1466, 0.0229, 0.04483]): _vg.add([_i], _w, 'REPLACE')
_vg = ob_cube.vertex_groups.new(name='Bone.008')
for _i, _w in zip([0, 4, 9, 11, 13, 14, 16, 17, 19, 21, 22, 25, 28, 31, 115, 117, 118, 337, 339], [0.1261, 0.0856, 0.001667, 0.1431, 0.1429, 0.4378, 0.3743, 0.01875, 0.3801, 0.05126, 0.1006, 0.1682, 0.01767, 0.07135, 0.03541, 0.1281, 0.05365, 0.003021, 0.009243]): _vg.add([_i], _w, 'REPLACE')
_vg = ob_cube.vertex_groups.new(name='Bone.009')
for _i, _w in zip([0, 4, 8, 11, 12, 13, 14, 15, 16, 17, 18, 19, 20, 21, 22, 23, 24, 25, 26, 27, 28, 29, 30, 31, 32, 33, 34, 35, 36, 37, 40, 41, 42, 43, 47, 115, 117, 118, 119, 120, 121, 225, 226, 227, 228, 229, 336, 337, 338, 339, 340, 341, 342, 343, 344, 345, 346, 347], [0.06564, 0.0413, 0.05146, 0.08718, 0.6396, 0.62, 0.2141, 0.06517, 0.1781, 0.08958, 0.1754, 0.2432, 0.6608, 0.5989, 0.6534, 0.6649, 0.585, 0.5532, 0.1509, 0.147, 0.5676, 0.616, 0.613, 0.5673, 0.03357, 0.04142, 0.1144, 0.1159, 0.195, 0.1909, 0.01357, 0.009053, 0.06365, 0.0684, 0.01062, 0.007237, 0.1402, 0.6731, 0.5963, 0.09178, 0.002699, 0.01888, 0.125, 0.6394, 0.07168, 0.6539, 0.1687, 0.4554, 0.2101, 0.4182, 0.4059, 0.2562, 0.4299, 0.2138, 0.3895, 0.2927, 0.2372, 0.3869]): _vg.add([_i], _w, 'REPLACE')
_vg = ob_cube.vertex_groups.new(name='Bone.010')
for _i, _w in zip([12, 13, 14, 19, 20, 21, 22, 23, 24, 25, 26, 27, 28, 29, 30, 31, 32, 33, 34, 35, 36, 37, 38, 39, 40, 41, 42, 43, 44, 46, 47, 51, 54, 55, 118, 119, 120, 121, 122, 225, 226, 227, 229, 232, 336, 337, 338, 339, 340, 341, 342, 343, 344, 345, 346, 347], [0.0668, 0.09087, 0.01358, 0.03232, 0.1918, 0.2395, 0.08884, 0.074, 0.07606, 0.0976, 0.6082, 0.597, 0.3033, 0.2613, 0.1817, 0.2083, 0.1647, 0.1784, 0.6542, 0.661, 0.505, 0.4961, 0.03716, 0.06885, 0.1636, 0.1547, 0.1803, 0.196, 0.04635, 0.063, 0.09094, 0.0002176, 0.001777, 0.02688, 0.08034, 0.2946, 0.7, 0.1549, 0.006026, 0.1591, 0.6499, 0.2318, 0.06972, 0.01046, 0.6492, 0.4187, 0.6135, 0.4406, 0.4711, 0.5895, 0.443, 0.6169, 0.4639, 0.5417, 0.6056, 0.4844]): _vg.add([_i], _w, 'REPLACE')
_vg = ob_cube.vertex_groups.new(name='Bone.011')
for _i, _w in zip([20, 21, 25, 26, 27, 28, 29, 30, 31, 32, 33, 34, 35, 36, 37, 38, 39, 40, 41, 42, 43, 44, 45, 46, 47, 49, 50, 51, 52, 54, 55, 60, 61, 120, 121, 122, 123, 225, 226, 227, 232, 234, 336, 337, 338, 339, 340, 341, 342, 343, 344, 345, 346, 347], [0.02039, 0.03263, 0.0009366, 0.1418, 0.1547, 0.009975, 0.004441, 0.05168, 0.06091, 0.5122, 0.5156, 0.1448, 0.1374, 0.1683, 0.1819, 0.1604, 0.2302, 0.5456, 0.5402, 0.4741, 0.4838, 0.1627, 0.06763, 0.3435, 0.4068, 0.01041, 0.07413, 0.09056, 0.05167, 0.1354, 0.1666, 0.03267, 0.05667, 0.1313, 0.5575, 0.09822, 0.0005836, 0.5269, 0.1359, 0.007905, 0.1062, 0.02346, 0.106, 0.02896, 0.09662, 0.05088, 0.04179, 0.08014, 0.04326, 0.09324, 0.06242, 0.08325, 0.08445, 0.0527]): _vg.add([_i], _w, 'REPLACE')
_vg = ob_cube.vertex_groups.new(name='Bone.012')
for _i, _w in zip([32, 33, 36, 37, 38, 39, 40, 42, 43, 44, 46, 47, 48, 49, 50, 51, 52, 53, 54, 55, 57, 58, 59, 60, 61, 66, 67, 122, 123, 124, 232, 233, 234, 262, 264, 267], [0.02457, 0.05771, 0.01563, 0.005042, 0.06645, 0.1572, 0.02305, 0.1091, 0.08016, 0.1134, 0.2853, 0.1782, 0.05394, 0.1336, 0.1231, 0.4425, 0.4371, 0.1099, 0.3525, 0.3744, 0.009483, 0.1103, 0.06246, 0.1066, 0.1443, 0.005533, 0.0396, 0.03251, 0.3443, 0.08605, 0.002826, 0.05279, 0.08736, 0.06571, 0.08078, 0.02883]): _vg.add([_i], _w, 'REPLACE')
_vg = ob_cube.vertex_groups.new(name='Bone.013')
for _i, _w in zip([33, 38, 39, 42, 43, 44, 46, 47, 48, 49, 50, 51, 52, 53, 54, 55, 56, 57, 58, 59, 60, 61, 62, 63, 64, 65, 66, 67, 69, 70, 71, 72, 73, 78, 79, 123, 124, 125, 126, 233, 234, 235, 236, 262, 264, 266, 267], [0.02015, 0.05828, 0.09098, 0.02324, 0.05626, 0.05883, 0.09005, 0.1291, 0.7362, 0.724, 0.2755, 0.2403, 0.2117, 0.1896, 0.2706, 0.2849, 0.8031, 0.8049, 0.7492, 0.7525, 0.6986, 0.6787, 0.1052, 0.1369, 0.8192, 0.8184, 0.7634, 0.7456, 0.01159, 0.1116, 0.09688, 0.1385, 0.1811, 0.02398, 0.05275, 0.1829, 0.7586, 0.8234, 0.09923, 0.7473, 0.2284, 0.8115, 0.09892, 0.1123, 0.05806, 0.0002772, 0.08998]): _vg.add([_i], _w, 'REPLACE')
_vg = ob_cube.vertex_groups.new(name='Bone.014')
for _i, _w in zip([48, 49, 56, 57, 58, 59, 60, 61, 62, 63, 64, 65, 66, 67, 68, 69, 70, 71, 72, 73, 75, 76, 77, 78, 79, 84, 85, 125, 126, 127, 233, 235, 236, 238], [0.007967, 0.009642, 0.1198, 0.1131, 0.001567, 0.0009444, 0.03084, 0.03826, 0.7212, 0.7035, 0.1124, 0.1152, 0.1319, 0.1341, 0.1382, 0.155, 0.7347, 0.7464, 0.666, 0.6222, 0.002877, 0.1304, 0.116, 0.1913, 0.2019, 0.01311, 0.02931, 0.1124, 0.7496, 0.1165, 0.004256, 0.1177, 0.7377, 0.1261]): _vg.add([_i], _w, 'REPLACE')
_vg = ob_cube.vertex_groups.new(name='Bone.015')
for _i, _w in zip([56, 57, 62, 63, 66, 67, 68, 69, 70, 71, 72, 73, 74, 75, 76, 77, 78, 79, 80, 81, 82, 83, 84, 85, 86, 87, 88, 89, 90, 126, 127, 128, 129, 197, 198, 199, 201, 202, 203, 204, 205, 206, 207, 208, 209, 210, 211, 212, 236, 237, 238, 239], [0.002365, 0.0007743, 0.1565, 0.1453, 0.0168, 0.02377, 0.7974, 0.7912, 0.139, 0.1365, 0.1771, 0.1754, 0.9144, 0.938, 0.796, 0.747, 0.7474, 0.7296, 0.875, 0.9788, 0.9145, 0.8466, 0.903, 0.9317, 0.343, 0.9765, 0.943, 0.7638, 0.9787, 0.1329, 0.7552, 0.8424, 0.9649, 0.5126, 0.4323, 0.02994, 0.03033, 0.02614, 0.06887, 0.06847, 0.1704, 0.1666, 0.3858, 0.3822, 0.00922, 0.02319, 0.03369, 0.044, 0.1448, 0.8954, 0.7846, 0.9212]): _vg.add([_i], _w, 'REPLACE')
_vg = ob_cube.vertex_groups.new(name='Bone.016.L')
for _i, _w in zip([77, 82, 83, 86, 127, 128, 197, 198, 203, 204, 205, 206, 207, 208, 212, 237, 238], [0.05771, 0.01358, 0.06248, 0.3258, 0.05338, 0.06949, 0.2246, 0.2652, 0.02281, 0.02216, 0.0817, 0.08097, 0.1246, 0.1255, 0.01088, 0.02041, 0.01542]): _vg.add([_i], _w, 'REPLACE')
_vg = ob_cube.vertex_groups.new(name='Bone.017.L')
for _i, _w in zip([74, 76, 77, 82, 83, 127, 128, 197, 198, 199, 200, 201, 202, 203, 204, 205, 206, 207, 208, 209, 210, 211, 212, 237, 238], [0.00146, 0.002486, 0.06061, 0.02228, 0.07674, 0.05648, 0.08046, 0.236, 0.2822, 0.9465, 0.9728, 0.9216, 0.9261, 0.8655, 0.8662, 0.6694, 0.6743, 0.3655, 0.368, 0.9422, 0.9286, 0.92, 0.9071, 0.03697, 0.01954]): _vg.add([_i], _w, 'REPLACE')
_vg = ob_cube.vertex_groups.new(name='Bone.016.R')
for _i, _w in zip([80, 84, 86, 89, 203, 204, 205, 206, 207, 208, 239], [0.1043, 0.02503, 0.3256, 0.2225, 0.008258, 0.008224, 0.07839, 0.078, 0.1239, 0.1241, 0.05356]): _vg.add([_i], _w, 'REPLACE')
_vg = ob_cube.vertex_groups.new(name='Bone.017.R')
_vg = ob_cube.vertex_groups.new(name='Bone.021')
for _i, _w in zip([26, 27, 32, 33, 34, 35, 36, 37, 38, 39, 40, 41, 42, 43, 44, 45, 46, 47, 48, 49, 50, 51, 52, 53, 54, 55, 58, 59, 60, 61, 120, 121, 122, 123, 124, 225, 226, 232, 233, 234, 262, 263, 264, 265, 266, 267, 293, 294, 295, 296, 297, 298, 300, 302, 303, 304, 336, 338, 341, 343, 345, 346], [0.05291, 0.03964, 0.2063, 0.1547, 0.05, 0.05544, 0.04309, 0.0311, 0.6255, 0.4207, 0.1923, 0.2364, 0.1145, 0.09519, 0.5923, 0.8638, 0.1724, 0.146, 0.1124, 0.05802, 0.3907, 0.1696, 0.2382, 0.4507, 0.1579, 0.09485, 0.07132, 0.1025, 0.07401, 0.03577, 0.04963, 0.2189, 0.7915, 0.3441, 0.08525, 0.2274, 0.05364, 0.7657, 0.1095, 0.4561, 0.5159, 0.9166, 0.666, 0.9292, 0.8126, 0.5992, 0.1367, 0.5462, 0.2289, 0.8667, 0.4997, 0.2097, 0.04227, 0.02373, 0.05631, 0.005074, 0.02278, 0.01153, 0.008025, 0.02345, 0.01507, 0.01448]): _vg.add([_i], _w, 'REPLACE')
_vg = ob_cube.vertex_groups.new(name='Bone.022.L')
for _i, _w in zip([38, 45, 48, 50, 52, 53, 54, 59, 123, 232, 233, 234, 262, 263, 264, 265, 266, 267, 293, 294, 295, 296, 297, 298, 299, 300, 301, 302, 303, 304, 305, 306, 307, 308, 309, 310, 311], [0.007717, 0.0009331, 0.0189, 0.0983, 0.01509, 0.2151, 0.0081, 0.02044, 0.08643, 0.02838, 0.02475, 0.1684, 0.2833, 0.05674, 0.1806, 0.01272, 0.1162, 0.2427, 0.8242, 0.451, 0.7375, 0.1275, 0.49, 0.7538, 0.9827, 0.9529, 0.9958, 0.962, 0.9413, 0.9667, 0.9943, 0.9916, 0.9934, 0.9923, 0.9904, 0.9926, 0.9967]): _vg.add([_i], _w, 'REPLACE')
_vg = ob_cube.vertex_groups.new(name='Bone.022.R')
_vg = ob_cube.vertex_groups.new(name='Bone.018.L')
for _i, _w in zip([0, 1, 2, 3, 4, 5, 6, 7, 8, 10, 11, 12, 13, 14, 15, 16, 17, 18, 19, 20, 22, 23, 24, 25, 28, 29, 30, 92, 94, 95, 96, 115, 116, 117, 118, 119, 130, 227, 228, 229, 230, 231, 240, 250, 251, 252, 253, 254, 255, 256, 257, 258, 259, 260, 261, 342, 344, 347], [0.09831, 0.5049, 0.01475, 0.1243, 0.2669, 0.7221, 0.07558, 0.1317, 0.179, 0.08068, 0.0236, 0.1585, 0.03617, 0.08886, 0.5471, 0.2565, 0.7815, 0.1939, 0.02536, 0.04949, 0.08664, 0.1739, 0.1004, 6.473e-05, 0.008565, 0.048, 0.04223, 0.03968, 0.0507, 0.01123, 0.0559, 0.5793, 0.1064, 0.6028, 0.1366, 0.02525, 0.03036, 0.049, 0.7587, 0.1767, 0.1321, 0.6808, 0.05426, 0.7138, 0.8108, 0.8659, 0.7988, 0.6059, 0.8143, 0.03787, 0.09863, 0.0961, 0.03562, 0.01501, 0.06792, 0.01488, 0.00921, 0.002087]): _vg.add([_i], _w, 'REPLACE')
_vg = ob_cube.vertex_groups.new(name='Bone.019.L')
for _i, _w in zip([1, 3, 5, 7, 8, 10, 12, 15, 17, 18, 23, 24, 92, 96, 115, 117, 228, 229, 230, 231, 250, 251, 252, 253, 254, 255, 256, 257, 258, 259, 260, 261, 268, 269, 270, 271, 272, 273, 274, 275, 276, 277, 278, 279], [0.3691, 0.06598, 0.09235, 0.01316, 0.1222, 0.04844, 0.06828, 0.3288, 0.06009, 0.1181, 0.004116, 0.053, 0.00127, 0.0005415, 0.02793, 0.002689, 0.1315, 0.04046, 0.04438, 0.1848, 0.2149, 0.1466, 0.09478, 0.1337, 0.3531, 0.1547, 0.9121, 0.8793, 0.885, 0.9225, 0.937, 0.9142, 0.5067, 0.8489, 0.8425, 0.5159, 0.5241, 0.8764, 0.04079, 0.09121, 0.09587, 0.02412, 0.0424, 0.09371]): _vg.add([_i], _w, 'REPLACE')
_vg = ob_cube.vertex_groups.new(name='Bone.020.L')
for _i, _w in zip([256, 259, 260, 268, 269, 270, 271, 272, 273, 274, 275, 276, 277, 278, 279, 280, 281, 282, 283, 284, 285, 286, 287, 288, 289, 290, 291, 292], [0.03121, 0.01381, 0.006548, 0.4915, 0.1378, 0.1453, 0.4825, 0.4741, 0.1163, 0.9544, 0.9073, 0.9027, 0.9627, 0.9536, 0.9054, 0.9937, 0.978, 0.9799, 0.9957, 0.9941, 0.9815, 0.9992, 0.9943, 0.9958, 0.9996, 0.9993, 0.9967, 0.9997]): _vg.add([_i], _w, 'REPLACE')
_vg = ob_cube.vertex_groups.new(name='Bone.018.R')
for _i, _w in zip([1, 3, 8, 10, 12, 15, 18, 24, 30, 92], [0.03183, 0.02214, 0.4426, 0.12, 0.01805, 0.02863, 0.4205, 0.1326, 0.04427, 0.05417]): _vg.add([_i], _w, 'REPLACE')
_vg = ob_cube.vertex_groups.new(name='Bone.019.R')
_vg = ob_cube.vertex_groups.new(name='Bone.020.R')
_m = ob_cube.modifiers.new('Mirror', 'MIRROR')
_m.use_clip = True
_m = ob_cube.modifiers.new('Armature', 'ARMATURE')
_m.object = ob_armature
ob_light.location = (5.88, 2.006, 3.789)
ob_light.rotation_euler = (0.6503, 0.05522, 1.866)
ob_light.lock_rotations_4d = False
ob_light.empty_display_type = 'ARROWS'
ob_light.color = (0.0, 0.0, 0.0, 0.0)
ob_light.lineart.crease_threshold = 0.0
ob_camera.location = (14.58, -5.116, 7.324)
ob_camera.rotation_euler = (1.091, -1.387e-05, 1.106)
ob_camera.lock_rotations_4d = False
ob_camera.empty_display_type = 'ARROWS'
ob_camera.color = (0.0, 0.0, 0.0, 0.0)
ob_camera.display_type = 'WIRE'
ob_camera.lineart.crease_threshold = 0.0
ob_empty.location = (0.0, 0.0, 0.01746)
ob_empty.rotation_euler = (7.854, -4.371e-08, 1.571)
ob_empty.scale = (2.098, 2.098, 2.098)
ob_empty.empty_display_type = 'IMAGE'
ob_empty.empty_display_size = 5.0
ob_empty.hide_render = True
ob_cube_001.parent = ob_armature
ob_cube_001.matrix_parent_inverse = Matrix(((1.946e-07, -0.9991, -0.04251, -3.926), (1.776e-15, -0.04251, 0.9991, -0.495), (-1.0, -1.944e-07, -8.273e-09, -7.64e-07), (-0.0, 0.0, -0.0, 1.0)))
ob_cube_001.location = (0.0, -3.925, 0.2648)
ob_cube_001.scale = (-0.03334, -0.03334, -0.03334)
ob_plane.parent = ob_armature
ob_plane.matrix_parent_inverse = Matrix(((1.866e-07, 0.2101, -0.9777, 0.7394), (-7.105e-15, -0.9777, -0.2101, -4.98), (-1.0, 3.92e-08, -1.824e-07, 1.38e-07), (-0.0, -0.0, 0.0, 1.0)))
ob_plane.location = (0.07539, -5.002, -0.2413)
ob_plane.rotation_euler = (1.571, -0.2695, 0.4522)
ob_plane_001.parent = ob_armature
ob_plane_001.matrix_parent_inverse = Matrix(((1.949e-07, 0.07339, -0.9973, 0.6162), (-7.105e-15, -0.9973, -0.07339, -5.002), (-1.0, 1.431e-08, -1.944e-07, 1.201e-07), (-0.0, -0.0, 0.0, 1.0)))
ob_plane_001.location = (-0.04739, -5.058, 0.1716)
ob_plane_001.rotation_euler = (1.262, 3.118, -0.5158)
ob_armature.location = (0.0, 0.0, 0.0)
ob_armature.show_in_front = True
ob_light_001.location = (1.811, -3.896, 4.808)
ob_light_001.rotation_euler = (0.6503, 0.05522, 1.866)
ob_light_001.lock_rotations_4d = False
ob_light_001.empty_display_type = 'ARROWS'
ob_light_001.color = (0.0, 0.0, 0.0, 0.0)
ob_light_001.lineart.crease_threshold = 0.0
ob_light_002.location = (6.222, -0.1039, 1.021)
ob_light_002.rotation_euler = (0.6503, 0.05522, 1.866)
ob_light_002.lock_rotations_4d = False
ob_light_002.empty_display_type = 'ARROWS'
ob_light_002.color = (0.0, 0.0, 0.0, 0.0)
ob_light_002.lineart.crease_threshold = 0.0

# ---- collection membership
col_collection.objects.link(ob_cube)
col_collection.objects.link(ob_light)
col_collection.objects.link(ob_camera)
col_collection.objects.link(ob_empty)
col_collection.objects.link(ob_cube_001)
col_collection.objects.link(ob_plane)
col_collection.objects.link(ob_plane_001)
col_collection.objects.link(ob_armature)
col_collection.objects.link(ob_light_001)
col_collection.objects.link(ob_light_002)

# ---- scene / render settings (as saved in the file)
scene.camera = ob_camera
scene.frame_start = 1; scene.frame_end = 250; scene.frame_set(0)
scene.render.engine = 'BLENDER_EEVEE_NEXT'
scene.cycles.sampling_pattern = 'TABULATED_SOBOL'
scene.cycles.use_light_tree = False
scene.view_settings.view_transform = 'Filmic'
bpy.context.view_layer.update()
